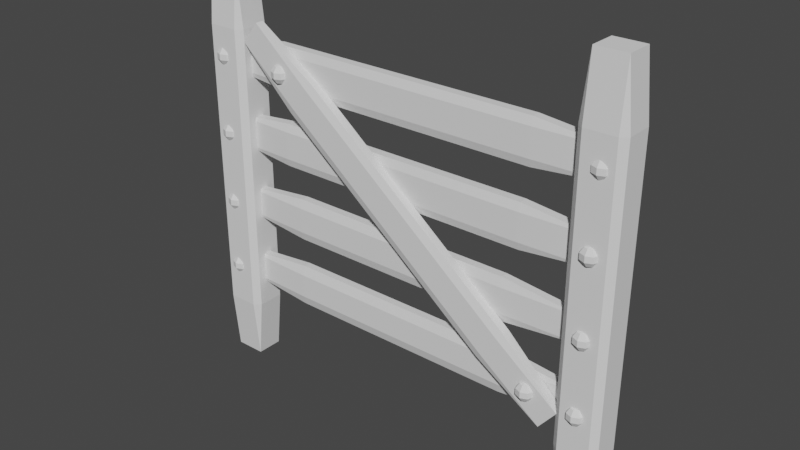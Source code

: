 # Source: Fences2.blend  (saved by Blender 2.91.10; exported with 4.5.12 LTS)
import bpy
from mathutils import Matrix  # noqa: F401  (used for matrix-valued properties, if any)

bpy.ops.wm.read_factory_settings(use_empty=True)
scene = bpy.context.scene
scene.name = 'Scene'

# ---- collections
col_collection = bpy.data.collections.new('Collection'); scene.collection.children.link(col_collection)

# ---- world
world_world = bpy.data.worlds.new('World'); scene.world = world_world
world_world.use_nodes = True; world_world.node_tree.nodes.clear()
_N = world_world.node_tree.nodes; _L = world_world.node_tree.links
n0 = _N.new('ShaderNodeOutputWorld'); n0.name = 'World Output'; n0.location = (300, 300)
n1 = _N.new('ShaderNodeBackground'); n1.name = 'Background'; n1.location = (10, 300)
n1.inputs[0].default_value = (0.05088, 0.05088, 0.05088, 1.0)
_L.new(n1.outputs[0], n0.inputs[0])
n0.is_active_output = True
world_world.color = (0.05088, 0.05088, 0.05088)
world_world.use_sun_shadow = False
world_world.sun_shadow_jitter_overblur = 0.0

# ---- meshes
me_cube_003 = bpy.data.meshes.new('Cube.003')
me_cube_003.from_pydata([(-0.7061, -0.7061, -1.0), (-0.7061, -1.0, -0.7061), (-1.0, -0.7061, -0.7061), (-0.7061, -1.0, 0.7061), (-0.7061, -0.7061, 1.0), (-1.0, -0.7061, 0.7061), (-0.7061, 0.7061, -1.0), (-1.0, 0.7061, -0.7061), (-0.7061, 1.0, -0.7061), (-0.7061, 0.7061, 1.0), (-0.7061, 1.0, 0.7061), (-1.0, 0.7061, 0.7061), (0.7061, -0.7061, -1.0), (1.0, -0.7061, -0.7061), (0.7061, -1.0, -0.7061), (0.7061, -0.7061, 1.0), (0.7061, -1.0, 0.7061), (1.0, -0.7061, 0.7061), (0.7061, 0.7061, -1.0), (0.7061, 1.0, -0.7061), (1.0, 0.7061, -0.7061), (0.7061, 0.7061, 1.0), (1.0, 0.7061, 0.7061), (0.7061, 1.0, 0.7061)], [], [(14, 16, 3, 1), (20, 22, 17, 13), (21, 9, 4, 15), (2, 5, 11, 7), (8, 10, 23, 19), (0, 1, 2), (3, 4, 5), (6, 7, 8), (9, 10, 11), (12, 13, 14), (15, 16, 17), (18, 19, 20), (21, 22, 23), (6, 0, 2, 7), (1, 3, 5, 2), (4, 9, 11, 5), (10, 8, 7, 11), (18, 6, 8, 19), (9, 21, 23, 10), (22, 20, 19, 23), (12, 18, 20, 13), (21, 15, 17, 22), (16, 14, 13, 17), (0, 12, 14, 1), (15, 4, 3, 16), (6, 18, 12, 0)])
_uv = me_cube_003.uv_layers.new(name='UVMap')
_uv.uv.foreach_set('vector', [0.4117, 0.7867, 0.5883, 0.7867, 0.5883, 0.9633, 0.4117, 0.9633, 0.4117, 0.5367, 0.5883, 0.5367, 0.5883, 0.7133, 0.4117, 0.7133, 0.6617, 0.5367, 0.8383, 0.5367, 0.8383, 0.7133, 0.6617, 0.7133, 0.4117, 0.03673, 0.5883, 0.03673, 0.5883, 0.2133, 0.4117, 0.2133, 0.4117, 0.2867, 0.5883, 0.2867, 0.5883, 0.4633, 0.4117, 0.4633, 0.1617, 0.7133, 0.1617, 0.75, 0.125, 0.7133, 0.5883, 0.9633, 0.625, 0.9633, 0.5883, 1.0, 0.1617, 0.5367, 0.125, 0.5367, 0.1617, 0.5, 0.625, 0.2867, 0.625, 0.2867, 0.5883, 0.25, 0.3383, 0.7133, 0.375, 0.7133, 0.3383, 0.75, 0.625, 0.7867, 0.625, 0.7867, 0.5883, 0.75, 0.3383, 0.5367, 0.3383, 0.5, 0.375, 0.5367, 0.625, 0.5367, 0.625, 0.5367, 0.5883, 0.5, 0.1617, 0.5367, 0.1617, 0.7133, 0.125, 0.7133, 0.125, 0.5367, 0.4117, 0.0, 0.5883, 0.0, 0.5883, 0.03673, 0.4117, 0.03673, 0.625, 0.03673, 0.625, 0.2133, 0.5883, 0.2133, 0.5883, 0.03673, 0.5883, 0.2867, 0.4117, 0.2867, 0.4117, 0.2133, 0.5883, 0.2133, 0.3383, 0.5367, 0.1617, 0.5367, 0.1617, 0.5, 0.3383, 0.5, 0.625, 0.2867, 0.625, 0.4633, 0.5883, 0.4633, 0.5883, 0.2867, 0.5883, 0.5367, 0.4117, 0.5367, 0.4117, 0.4633, 0.5883, 0.4633, 0.3383, 0.7133, 0.3383, 0.5367, 0.4117, 0.5367, 0.4117, 0.7133, 0.6617, 0.5367, 0.6617, 0.7133, 0.5883, 0.7133, 0.5883, 0.5367, 0.5883, 0.7867, 0.4117, 0.7867, 0.4117, 0.7133, 0.5883, 0.7133, 0.1617, 0.7133, 0.3383, 0.7133, 0.3383, 0.75, 0.1617, 0.75, 0.625, 0.7867, 0.625, 0.9633, 0.5883, 0.9633, 0.5883, 0.7867, 0.1617, 0.5367, 0.3383, 0.5367, 0.3383, 0.7133, 0.1617, 0.7133])
me_cube_003.use_remesh_fix_poles = True
me_cube_003.use_remesh_preserve_attributes = False
me_cube_003.use_mirror_vertex_groups = False
me_cube_003.update()
me_cube_004 = bpy.data.meshes.new('Cube.004')
me_cube_004.from_pydata([(-0.7061, -0.7061, -1.0), (-0.7061, -1.0, -0.7061), (-1.0, -0.7061, -0.7061), (-0.7061, -1.0, 0.7061), (-0.7061, -0.7061, 1.0), (-1.0, -0.7061, 0.7061), (-0.7061, 0.7061, -1.0), (-1.0, 0.7061, -0.7061), (-0.7061, 1.0, -0.7061), (-0.7061, 0.7061, 1.0), (-0.7061, 1.0, 0.7061), (-1.0, 0.7061, 0.7061), (0.7061, -0.7061, -1.0), (1.0, -0.7061, -0.7061), (0.7061, -1.0, -0.7061), (0.7061, -0.7061, 1.0), (0.7061, -1.0, 0.7061), (1.0, -0.7061, 0.7061), (0.7061, 0.7061, -1.0), (0.7061, 1.0, -0.7061), (1.0, 0.7061, -0.7061), (0.7061, 0.7061, 1.0), (1.0, 0.7061, 0.7061), (0.7061, 1.0, 0.7061)], [], [(14, 16, 3, 1), (20, 22, 17, 13), (21, 9, 4, 15), (2, 5, 11, 7), (8, 10, 23, 19), (0, 1, 2), (3, 4, 5), (6, 7, 8), (9, 10, 11), (12, 13, 14), (15, 16, 17), (18, 19, 20), (21, 22, 23), (6, 0, 2, 7), (1, 3, 5, 2), (4, 9, 11, 5), (10, 8, 7, 11), (18, 6, 8, 19), (9, 21, 23, 10), (22, 20, 19, 23), (12, 18, 20, 13), (21, 15, 17, 22), (16, 14, 13, 17), (0, 12, 14, 1), (15, 4, 3, 16), (6, 18, 12, 0)])
_uv = me_cube_004.uv_layers.new(name='UVMap')
_uv.uv.foreach_set('vector', [0.4117, 0.7867, 0.5883, 0.7867, 0.5883, 0.9633, 0.4117, 0.9633, 0.4117, 0.5367, 0.5883, 0.5367, 0.5883, 0.7133, 0.4117, 0.7133, 0.6617, 0.5367, 0.8383, 0.5367, 0.8383, 0.7133, 0.6617, 0.7133, 0.4117, 0.03673, 0.5883, 0.03673, 0.5883, 0.2133, 0.4117, 0.2133, 0.4117, 0.2867, 0.5883, 0.2867, 0.5883, 0.4633, 0.4117, 0.4633, 0.1617, 0.7133, 0.1617, 0.75, 0.125, 0.7133, 0.5883, 0.9633, 0.625, 0.9633, 0.5883, 1.0, 0.1617, 0.5367, 0.125, 0.5367, 0.1617, 0.5, 0.625, 0.2867, 0.625, 0.2867, 0.5883, 0.25, 0.3383, 0.7133, 0.375, 0.7133, 0.3383, 0.75, 0.625, 0.7867, 0.625, 0.7867, 0.5883, 0.75, 0.3383, 0.5367, 0.3383, 0.5, 0.375, 0.5367, 0.625, 0.5367, 0.625, 0.5367, 0.5883, 0.5, 0.1617, 0.5367, 0.1617, 0.7133, 0.125, 0.7133, 0.125, 0.5367, 0.4117, 0.0, 0.5883, 0.0, 0.5883, 0.03673, 0.4117, 0.03673, 0.625, 0.03673, 0.625, 0.2133, 0.5883, 0.2133, 0.5883, 0.03673, 0.5883, 0.2867, 0.4117, 0.2867, 0.4117, 0.2133, 0.5883, 0.2133, 0.3383, 0.5367, 0.1617, 0.5367, 0.1617, 0.5, 0.3383, 0.5, 0.625, 0.2867, 0.625, 0.4633, 0.5883, 0.4633, 0.5883, 0.2867, 0.5883, 0.5367, 0.4117, 0.5367, 0.4117, 0.4633, 0.5883, 0.4633, 0.3383, 0.7133, 0.3383, 0.5367, 0.4117, 0.5367, 0.4117, 0.7133, 0.6617, 0.5367, 0.6617, 0.7133, 0.5883, 0.7133, 0.5883, 0.5367, 0.5883, 0.7867, 0.4117, 0.7867, 0.4117, 0.7133, 0.5883, 0.7133, 0.1617, 0.7133, 0.3383, 0.7133, 0.3383, 0.75, 0.1617, 0.75, 0.625, 0.7867, 0.625, 0.9633, 0.5883, 0.9633, 0.5883, 0.7867, 0.1617, 0.5367, 0.3383, 0.5367, 0.3383, 0.7133, 0.1617, 0.7133])
me_cube_004.use_remesh_fix_poles = True
me_cube_004.use_remesh_preserve_attributes = False
me_cube_004.use_mirror_vertex_groups = False
me_cube_004.update()
me_cube_005 = bpy.data.meshes.new('Cube.005')
me_cube_005.from_pydata([(-0.635, -0.635, -1.0), (-0.635, -1.0, -0.635), (-1.0, -0.635, -0.635), (-0.635, -1.0, 0.635), (-0.635, -0.635, 1.0), (-1.0, -0.635, 0.635), (-0.635, 0.635, -1.0), (-1.0, 0.635, -0.635), (-0.635, 1.0, -0.635), (-0.635, 0.635, 1.0), (-0.635, 1.0, 0.635), (-1.0, 0.635, 0.635), (0.635, -0.635, -1.0), (1.0, -0.635, -0.635), (0.635, -1.0, -0.635), (0.635, -0.635, 1.0), (0.635, -1.0, 0.635), (1.0, -0.635, 0.635), (0.635, 0.635, -1.0), (0.635, 1.0, -0.635), (1.0, 0.635, -0.635), (0.635, 0.635, 1.0), (1.0, 0.635, 0.635), (0.635, 1.0, 0.635)], [], [(14, 16, 3, 1), (20, 22, 17, 13), (21, 9, 4, 15), (2, 5, 11, 7), (8, 10, 23, 19), (0, 1, 2), (3, 4, 5), (6, 7, 8), (9, 10, 11), (12, 13, 14), (15, 16, 17), (18, 19, 20), (21, 22, 23), (6, 0, 2, 7), (1, 3, 5, 2), (4, 9, 11, 5), (10, 8, 7, 11), (18, 6, 8, 19), (9, 21, 23, 10), (22, 20, 19, 23), (12, 18, 20, 13), (21, 15, 17, 22), (16, 14, 13, 17), (0, 12, 14, 1), (15, 4, 3, 16), (6, 18, 12, 0)])
_uv = me_cube_005.uv_layers.new(name='UVMap')
_uv.uv.foreach_set('vector', [0.4206, 0.7956, 0.5794, 0.7956, 0.5794, 0.9544, 0.4206, 0.9544, 0.4206, 0.5456, 0.5794, 0.5456, 0.5794, 0.7044, 0.4206, 0.7044, 0.6706, 0.5456, 0.8294, 0.5456, 0.8294, 0.7044, 0.6706, 0.7044, 0.4206, 0.04563, 0.5794, 0.04563, 0.5794, 0.2044, 0.4206, 0.2044, 0.4206, 0.2956, 0.5794, 0.2956, 0.5794, 0.4544, 0.4206, 0.4544, 0.1706, 0.7044, 0.1706, 0.75, 0.125, 0.7044, 0.5794, 0.9544, 0.625, 0.9544, 0.5794, 1.0, 0.1706, 0.5456, 0.125, 0.5456, 0.1706, 0.5, 0.625, 0.2956, 0.625, 0.2956, 0.5794, 0.25, 0.3294, 0.7044, 0.375, 0.7044, 0.3294, 0.75, 0.625, 0.7956, 0.625, 0.7956, 0.5794, 0.75, 0.3294, 0.5456, 0.3294, 0.5, 0.375, 0.5456, 0.625, 0.5456, 0.625, 0.5456, 0.5794, 0.5, 0.1706, 0.5456, 0.1706, 0.7044, 0.125, 0.7044, 0.125, 0.5456, 0.4206, 0.0, 0.5794, 0.0, 0.5794, 0.04563, 0.4206, 0.04563, 0.625, 0.04563, 0.625, 0.2044, 0.5794, 0.2044, 0.5794, 0.04563, 0.5794, 0.2956, 0.4206, 0.2956, 0.4206, 0.2044, 0.5794, 0.2044, 0.3294, 0.5456, 0.1706, 0.5456, 0.1706, 0.5, 0.3294, 0.5, 0.625, 0.2956, 0.625, 0.4544, 0.5794, 0.4544, 0.5794, 0.2956, 0.5794, 0.5456, 0.4206, 0.5456, 0.4206, 0.4544, 0.5794, 0.4544, 0.3294, 0.7044, 0.3294, 0.5456, 0.4206, 0.5456, 0.4206, 0.7044, 0.6706, 0.5456, 0.6706, 0.7044, 0.5794, 0.7044, 0.5794, 0.5456, 0.5794, 0.7956, 0.4206, 0.7956, 0.4206, 0.7044, 0.5794, 0.7044, 0.1706, 0.7044, 0.3294, 0.7044, 0.3294, 0.75, 0.1706, 0.75, 0.625, 0.7956, 0.625, 0.9544, 0.5794, 0.9544, 0.5794, 0.7956, 0.1706, 0.5456, 0.3294, 0.5456, 0.3294, 0.7044, 0.1706, 0.7044])
me_cube_005.use_remesh_fix_poles = True
me_cube_005.use_remesh_preserve_attributes = False
me_cube_005.use_mirror_vertex_groups = False
me_cube_005.update()
me_cube_006 = bpy.data.meshes.new('Cube.006')
me_cube_006.from_pydata([(-0.634, -0.634, -1.0), (-0.634, -1.0, -0.634), (-1.0, -0.634, -0.634), (-0.634, -1.0, 0.634), (-0.634, -0.634, 1.0), (-1.0, -0.634, 0.634), (-0.634, 0.634, -1.0), (-1.0, 0.634, -0.634), (-0.634, 1.0, -0.634), (-0.634, 0.634, 1.0), (-0.634, 1.0, 0.634), (-1.0, 0.634, 0.634), (0.634, -0.634, -1.0), (1.0, -0.634, -0.634), (0.634, -1.0, -0.634), (0.634, -0.634, 1.0), (0.634, -1.0, 0.634), (1.0, -0.634, 0.634), (0.634, 0.634, -1.0), (0.634, 1.0, -0.634), (1.0, 0.634, -0.634), (0.634, 0.634, 1.0), (1.0, 0.634, 0.634), (0.634, 1.0, 0.634)], [], [(14, 16, 3, 1), (20, 22, 17, 13), (21, 9, 4, 15), (2, 5, 11, 7), (8, 10, 23, 19), (0, 1, 2), (3, 4, 5), (6, 7, 8), (9, 10, 11), (12, 13, 14), (15, 16, 17), (18, 19, 20), (21, 22, 23), (6, 0, 2, 7), (1, 3, 5, 2), (4, 9, 11, 5), (10, 8, 7, 11), (18, 6, 8, 19), (9, 21, 23, 10), (22, 20, 19, 23), (12, 18, 20, 13), (21, 15, 17, 22), (16, 14, 13, 17), (0, 12, 14, 1), (15, 4, 3, 16), (6, 18, 12, 0)])
_uv = me_cube_006.uv_layers.new(name='UVMap')
_uv.uv.foreach_set('vector', [0.4208, 0.7958, 0.5792, 0.7958, 0.5792, 0.9542, 0.4208, 0.9542, 0.4208, 0.5458, 0.5792, 0.5458, 0.5792, 0.7042, 0.4208, 0.7042, 0.6708, 0.5458, 0.8292, 0.5458, 0.8292, 0.7042, 0.6708, 0.7042, 0.4208, 0.04576, 0.5792, 0.04576, 0.5792, 0.2042, 0.4208, 0.2042, 0.4208, 0.2958, 0.5792, 0.2958, 0.5792, 0.4542, 0.4208, 0.4542, 0.1708, 0.7042, 0.1708, 0.75, 0.125, 0.7042, 0.5792, 0.9542, 0.625, 0.9542, 0.5792, 1.0, 0.1708, 0.5458, 0.125, 0.5458, 0.1708, 0.5, 0.625, 0.2958, 0.625, 0.2958, 0.5792, 0.25, 0.3292, 0.7042, 0.375, 0.7042, 0.3292, 0.75, 0.625, 0.7958, 0.625, 0.7958, 0.5792, 0.75, 0.3292, 0.5458, 0.3292, 0.5, 0.375, 0.5458, 0.625, 0.5458, 0.625, 0.5458, 0.5792, 0.5, 0.1708, 0.5458, 0.1708, 0.7042, 0.125, 0.7042, 0.125, 0.5458, 0.4208, 0.0, 0.5792, 0.0, 0.5792, 0.04576, 0.4208, 0.04576, 0.625, 0.04576, 0.625, 0.2042, 0.5792, 0.2042, 0.5792, 0.04576, 0.5792, 0.2958, 0.4208, 0.2958, 0.4208, 0.2042, 0.5792, 0.2042, 0.3292, 0.5458, 0.1708, 0.5458, 0.1708, 0.5, 0.3292, 0.5, 0.625, 0.2958, 0.625, 0.4542, 0.5792, 0.4542, 0.5792, 0.2958, 0.5792, 0.5458, 0.4208, 0.5458, 0.4208, 0.4542, 0.5792, 0.4542, 0.3292, 0.7042, 0.3292, 0.5458, 0.4208, 0.5458, 0.4208, 0.7042, 0.6708, 0.5458, 0.6708, 0.7042, 0.5792, 0.7042, 0.5792, 0.5458, 0.5792, 0.7958, 0.4208, 0.7958, 0.4208, 0.7042, 0.5792, 0.7042, 0.1708, 0.7042, 0.3292, 0.7042, 0.3292, 0.75, 0.1708, 0.75, 0.625, 0.7958, 0.625, 0.9542, 0.5792, 0.9542, 0.5792, 0.7958, 0.1708, 0.5458, 0.3292, 0.5458, 0.3292, 0.7042, 0.1708, 0.7042])
me_cube_006.use_remesh_fix_poles = True
me_cube_006.use_remesh_preserve_attributes = False
me_cube_006.use_mirror_vertex_groups = False
me_cube_006.update()
me_cube_007 = bpy.data.meshes.new('Cube.007')
me_cube_007.from_pydata([(-0.5874, -0.5874, -1.0), (-0.5874, -1.0, -0.5874), (-1.0, -0.5874, -0.5874), (-0.5874, -1.0, 0.5874), (-0.5874, -0.5874, 1.0), (-1.0, -0.5874, 0.5874), (-0.5874, 0.5874, -1.0), (-1.0, 0.5874, -0.5874), (-0.5874, 1.0, -0.5874), (-0.5874, 0.5874, 1.0), (-0.5874, 1.0, 0.5874), (-1.0, 0.5874, 0.5874), (0.5874, -0.5874, -1.0), (1.0, -0.5874, -0.5874), (0.5874, -1.0, -0.5874), (0.5874, -0.5874, 1.0), (0.5874, -1.0, 0.5874), (1.0, -0.5874, 0.5874), (0.5874, 0.5874, -1.0), (0.5874, 1.0, -0.5874), (1.0, 0.5874, -0.5874), (0.5874, 0.5874, 1.0), (1.0, 0.5874, 0.5874), (0.5874, 1.0, 0.5874)], [], [(14, 16, 3, 1), (20, 22, 17, 13), (21, 9, 4, 15), (2, 5, 11, 7), (8, 10, 23, 19), (0, 1, 2), (3, 4, 5), (6, 7, 8), (9, 10, 11), (12, 13, 14), (15, 16, 17), (18, 19, 20), (21, 22, 23), (6, 0, 2, 7), (1, 3, 5, 2), (4, 9, 11, 5), (10, 8, 7, 11), (18, 6, 8, 19), (9, 21, 23, 10), (22, 20, 19, 23), (12, 18, 20, 13), (21, 15, 17, 22), (16, 14, 13, 17), (0, 12, 14, 1), (15, 4, 3, 16), (6, 18, 12, 0)])
_uv = me_cube_007.uv_layers.new(name='UVMap')
_uv.uv.foreach_set('vector', [0.4266, 0.8016, 0.5734, 0.8016, 0.5734, 0.9484, 0.4266, 0.9484, 0.4266, 0.5516, 0.5734, 0.5516, 0.5734, 0.6984, 0.4266, 0.6984, 0.6766, 0.5516, 0.8234, 0.5516, 0.8234, 0.6984, 0.6766, 0.6984, 0.4266, 0.05158, 0.5734, 0.05158, 0.5734, 0.1984, 0.4266, 0.1984, 0.4266, 0.3016, 0.5734, 0.3016, 0.5734, 0.4484, 0.4266, 0.4484, 0.1766, 0.6984, 0.1766, 0.75, 0.125, 0.6984, 0.5734, 0.9484, 0.625, 0.9484, 0.5734, 1.0, 0.1766, 0.5516, 0.125, 0.5516, 0.1766, 0.5, 0.625, 0.3016, 0.625, 0.3016, 0.5734, 0.25, 0.3234, 0.6984, 0.375, 0.6984, 0.3234, 0.75, 0.625, 0.8016, 0.625, 0.8016, 0.5734, 0.75, 0.3234, 0.5516, 0.3234, 0.5, 0.375, 0.5516, 0.625, 0.5516, 0.625, 0.5516, 0.5734, 0.5, 0.1766, 0.5516, 0.1766, 0.6984, 0.125, 0.6984, 0.125, 0.5516, 0.4266, 0.0, 0.5734, 0.0, 0.5734, 0.05158, 0.4266, 0.05158, 0.625, 0.05158, 0.625, 0.1984, 0.5734, 0.1984, 0.5734, 0.05158, 0.5734, 0.3016, 0.4266, 0.3016, 0.4266, 0.1984, 0.5734, 0.1984, 0.3234, 0.5516, 0.1766, 0.5516, 0.1766, 0.5, 0.3234, 0.5, 0.625, 0.3016, 0.625, 0.4484, 0.5734, 0.4484, 0.5734, 0.3016, 0.5734, 0.5516, 0.4266, 0.5516, 0.4266, 0.4484, 0.5734, 0.4484, 0.3234, 0.6984, 0.3234, 0.5516, 0.4266, 0.5516, 0.4266, 0.6984, 0.6766, 0.5516, 0.6766, 0.6984, 0.5734, 0.6984, 0.5734, 0.5516, 0.5734, 0.8016, 0.4266, 0.8016, 0.4266, 0.6984, 0.5734, 0.6984, 0.1766, 0.6984, 0.3234, 0.6984, 0.3234, 0.75, 0.1766, 0.75, 0.625, 0.8016, 0.625, 0.9484, 0.5734, 0.9484, 0.5734, 0.8016, 0.1766, 0.5516, 0.3234, 0.5516, 0.3234, 0.6984, 0.1766, 0.6984])
me_cube_007.use_remesh_fix_poles = True
me_cube_007.use_remesh_preserve_attributes = False
me_cube_007.use_mirror_vertex_groups = False
me_cube_007.update()
me_cube_008 = bpy.data.meshes.new('Cube.008')
me_cube_008.from_pydata([(-0.5626, -0.5626, -1.0), (-0.5626, -1.0, -0.5626), (-1.0, -0.5626, -0.5626), (-0.5626, -1.0, 0.5626), (-0.5626, -0.5626, 1.0), (-1.0, -0.5626, 0.5626), (-0.5626, 0.5626, -1.0), (-1.0, 0.5626, -0.5626), (-0.5626, 1.0, -0.5626), (-0.5626, 0.5626, 1.0), (-0.5626, 1.0, 0.5626), (-1.0, 0.5626, 0.5626), (0.5626, -0.5626, -1.0), (1.0, -0.5626, -0.5626), (0.5626, -1.0, -0.5626), (0.5626, -0.5626, 1.0), (0.5626, -1.0, 0.5626), (1.0, -0.5626, 0.5626), (0.5626, 0.5626, -1.0), (0.5626, 1.0, -0.5626), (1.0, 0.5626, -0.5626), (0.5626, 0.5626, 1.0), (1.0, 0.5626, 0.5626), (0.5626, 1.0, 0.5626)], [], [(14, 16, 3, 1), (20, 22, 17, 13), (21, 9, 4, 15), (2, 5, 11, 7), (8, 10, 23, 19), (0, 1, 2), (3, 4, 5), (6, 7, 8), (9, 10, 11), (12, 13, 14), (15, 16, 17), (18, 19, 20), (21, 22, 23), (6, 0, 2, 7), (1, 3, 5, 2), (4, 9, 11, 5), (10, 8, 7, 11), (18, 6, 8, 19), (9, 21, 23, 10), (22, 20, 19, 23), (12, 18, 20, 13), (21, 15, 17, 22), (16, 14, 13, 17), (0, 12, 14, 1), (15, 4, 3, 16), (6, 18, 12, 0)])
_uv = me_cube_008.uv_layers.new(name='UVMap')
_uv.uv.foreach_set('vector', [0.4297, 0.8047, 0.5703, 0.8047, 0.5703, 0.9453, 0.4297, 0.9453, 0.4297, 0.5547, 0.5703, 0.5547, 0.5703, 0.6953, 0.4297, 0.6953, 0.6797, 0.5547, 0.8203, 0.5547, 0.8203, 0.6953, 0.6797, 0.6953, 0.4297, 0.05468, 0.5703, 0.05468, 0.5703, 0.1953, 0.4297, 0.1953, 0.4297, 0.3047, 0.5703, 0.3047, 0.5703, 0.4453, 0.4297, 0.4453, 0.1797, 0.6953, 0.1797, 0.75, 0.125, 0.6953, 0.5703, 0.9453, 0.625, 0.9453, 0.5703, 1.0, 0.1797, 0.5547, 0.125, 0.5547, 0.1797, 0.5, 0.625, 0.3047, 0.625, 0.3047, 0.5703, 0.25, 0.3203, 0.6953, 0.375, 0.6953, 0.3203, 0.75, 0.625, 0.8047, 0.625, 0.8047, 0.5703, 0.75, 0.3203, 0.5547, 0.3203, 0.5, 0.375, 0.5547, 0.625, 0.5547, 0.625, 0.5547, 0.5703, 0.5, 0.1797, 0.5547, 0.1797, 0.6953, 0.125, 0.6953, 0.125, 0.5547, 0.4297, 0.0, 0.5703, 0.0, 0.5703, 0.05468, 0.4297, 0.05468, 0.625, 0.05468, 0.625, 0.1953, 0.5703, 0.1953, 0.5703, 0.05468, 0.5703, 0.3047, 0.4297, 0.3047, 0.4297, 0.1953, 0.5703, 0.1953, 0.3203, 0.5547, 0.1797, 0.5547, 0.1797, 0.5, 0.3203, 0.5, 0.625, 0.3047, 0.625, 0.4453, 0.5703, 0.4453, 0.5703, 0.3047, 0.5703, 0.5547, 0.4297, 0.5547, 0.4297, 0.4453, 0.5703, 0.4453, 0.3203, 0.6953, 0.3203, 0.5547, 0.4297, 0.5547, 0.4297, 0.6953, 0.6797, 0.5547, 0.6797, 0.6953, 0.5703, 0.6953, 0.5703, 0.5547, 0.5703, 0.8047, 0.4297, 0.8047, 0.4297, 0.6953, 0.5703, 0.6953, 0.1797, 0.6953, 0.3203, 0.6953, 0.3203, 0.75, 0.1797, 0.75, 0.625, 0.8047, 0.625, 0.9453, 0.5703, 0.9453, 0.5703, 0.8047, 0.1797, 0.5547, 0.3203, 0.5547, 0.3203, 0.6953, 0.1797, 0.6953])
me_cube_008.use_remesh_fix_poles = True
me_cube_008.use_remesh_preserve_attributes = False
me_cube_008.use_mirror_vertex_groups = False
me_cube_008.update()
me_cube_009 = bpy.data.meshes.new('Cube.009')
me_cube_009.from_pydata([(-0.635, -0.635, -1.0), (-0.635, -1.0, -0.635), (-1.0, -0.635, -0.635), (-0.635, -1.0, 0.635), (-0.635, -0.635, 1.0), (-1.0, -0.635, 0.635), (-0.635, 0.635, -1.0), (-1.0, 0.635, -0.635), (-0.635, 1.0, -0.635), (-0.635, 0.635, 1.0), (-0.635, 1.0, 0.635), (-1.0, 0.635, 0.635), (0.635, -0.635, -1.0), (1.0, -0.635, -0.635), (0.635, -1.0, -0.635), (0.635, -0.635, 1.0), (0.635, -1.0, 0.635), (1.0, -0.635, 0.635), (0.635, 0.635, -1.0), (0.635, 1.0, -0.635), (1.0, 0.635, -0.635), (0.635, 0.635, 1.0), (1.0, 0.635, 0.635), (0.635, 1.0, 0.635)], [], [(14, 16, 3, 1), (20, 22, 17, 13), (21, 9, 4, 15), (2, 5, 11, 7), (8, 10, 23, 19), (0, 1, 2), (3, 4, 5), (6, 7, 8), (9, 10, 11), (12, 13, 14), (15, 16, 17), (18, 19, 20), (21, 22, 23), (6, 0, 2, 7), (1, 3, 5, 2), (4, 9, 11, 5), (10, 8, 7, 11), (18, 6, 8, 19), (9, 21, 23, 10), (22, 20, 19, 23), (12, 18, 20, 13), (21, 15, 17, 22), (16, 14, 13, 17), (0, 12, 14, 1), (15, 4, 3, 16), (6, 18, 12, 0)])
_uv = me_cube_009.uv_layers.new(name='UVMap')
_uv.uv.foreach_set('vector', [0.4206, 0.7956, 0.5794, 0.7956, 0.5794, 0.9544, 0.4206, 0.9544, 0.4206, 0.5456, 0.5794, 0.5456, 0.5794, 0.7044, 0.4206, 0.7044, 0.6706, 0.5456, 0.8294, 0.5456, 0.8294, 0.7044, 0.6706, 0.7044, 0.4206, 0.04563, 0.5794, 0.04563, 0.5794, 0.2044, 0.4206, 0.2044, 0.4206, 0.2956, 0.5794, 0.2956, 0.5794, 0.4544, 0.4206, 0.4544, 0.1706, 0.7044, 0.1706, 0.75, 0.125, 0.7044, 0.5794, 0.9544, 0.625, 0.9544, 0.5794, 1.0, 0.1706, 0.5456, 0.125, 0.5456, 0.1706, 0.5, 0.625, 0.2956, 0.625, 0.2956, 0.5794, 0.25, 0.3294, 0.7044, 0.375, 0.7044, 0.3294, 0.75, 0.625, 0.7956, 0.625, 0.7956, 0.5794, 0.75, 0.3294, 0.5456, 0.3294, 0.5, 0.375, 0.5456, 0.625, 0.5456, 0.625, 0.5456, 0.5794, 0.5, 0.1706, 0.5456, 0.1706, 0.7044, 0.125, 0.7044, 0.125, 0.5456, 0.4206, 0.0, 0.5794, 0.0, 0.5794, 0.04563, 0.4206, 0.04563, 0.625, 0.04563, 0.625, 0.2044, 0.5794, 0.2044, 0.5794, 0.04563, 0.5794, 0.2956, 0.4206, 0.2956, 0.4206, 0.2044, 0.5794, 0.2044, 0.3294, 0.5456, 0.1706, 0.5456, 0.1706, 0.5, 0.3294, 0.5, 0.625, 0.2956, 0.625, 0.4544, 0.5794, 0.4544, 0.5794, 0.2956, 0.5794, 0.5456, 0.4206, 0.5456, 0.4206, 0.4544, 0.5794, 0.4544, 0.3294, 0.7044, 0.3294, 0.5456, 0.4206, 0.5456, 0.4206, 0.7044, 0.6706, 0.5456, 0.6706, 0.7044, 0.5794, 0.7044, 0.5794, 0.5456, 0.5794, 0.7956, 0.4206, 0.7956, 0.4206, 0.7044, 0.5794, 0.7044, 0.1706, 0.7044, 0.3294, 0.7044, 0.3294, 0.75, 0.1706, 0.75, 0.625, 0.7956, 0.625, 0.9544, 0.5794, 0.9544, 0.5794, 0.7956, 0.1706, 0.5456, 0.3294, 0.5456, 0.3294, 0.7044, 0.1706, 0.7044])
me_cube_009.use_remesh_fix_poles = True
me_cube_009.use_remesh_preserve_attributes = False
me_cube_009.use_mirror_vertex_groups = False
me_cube_009.update()
me_sphere = bpy.data.meshes.new('Sphere')
me_sphere.from_pydata([(0.0, 0.04114, 0.05663), (0.0, 0.06657, 0.02163), (0.0, 0.06657, -0.02163), (0.0, 0.04114, -0.05663), (0.02909, 0.02909, 0.05663), (0.04707, 0.04707, 0.02163), (0.04707, 0.04707, -0.02163), (0.02909, 0.02909, -0.05663), (0.04114, -5.518e-09, 0.05663), (0.06657, -5.518e-09, 0.02163), (0.06657, -5.518e-09, -0.02163), (0.04114, -5.518e-09, -0.05663), (0.0, -6.12e-09, -0.07), (0.02909, -0.02909, 0.05663), (0.04707, -0.04707, 0.02163), (0.04707, -0.04707, -0.02163), (0.02909, -0.02909, -0.05663), (6.019e-10, -0.04114, 0.05663), (6.019e-10, -0.06657, 0.02163), (6.019e-10, -0.06657, -0.02163), (6.019e-10, -0.04114, -0.05663), (-0.02909, -0.02909, 0.05663), (-0.04707, -0.04707, 0.02163), (-0.04707, -0.04707, -0.02163), (-0.02909, -0.02909, -0.05663), (-6.12e-09, -6.12e-09, 0.07), (-0.04114, -5.518e-09, 0.05663), (-0.06657, -5.518e-09, 0.02163), (-0.06657, -5.518e-09, -0.02163), (-0.04114, -5.518e-09, -0.05663), (-0.02909, 0.02909, 0.05663), (-0.04707, 0.04707, 0.02163), (-0.04707, 0.04707, -0.02163), (-0.02909, 0.02909, -0.05663)], [], [(0, 25, 4), (3, 2, 6, 7), (1, 0, 4, 5), (12, 3, 7), (2, 1, 5, 6), (12, 7, 11), (6, 5, 9, 10), (4, 25, 8), (7, 6, 10, 11), (5, 4, 8, 9), (12, 11, 16), (10, 9, 14, 15), (8, 25, 13), (11, 10, 15, 16), (9, 8, 13, 14), (12, 16, 20), (15, 14, 18, 19), (13, 25, 17), (16, 15, 19, 20), (14, 13, 17, 18), (12, 20, 24), (19, 18, 22, 23), (17, 25, 21), (20, 19, 23, 24), (18, 17, 21, 22), (12, 24, 29), (23, 22, 27, 28), (21, 25, 26), (24, 23, 28, 29), (22, 21, 26, 27), (12, 29, 33), (28, 27, 31, 32), (26, 25, 30), (29, 28, 32, 33), (27, 26, 30, 31), (12, 33, 3), (32, 31, 1, 2), (30, 25, 0), (33, 32, 2, 3), (31, 30, 0, 1)])
_uv = me_sphere.uv_layers.new(name='UVMap')
_uv.uv.foreach_set('vector', [0.75, 0.8, 0.6875, 1.0, 0.625, 0.8, 0.75, 0.2, 0.75, 0.4, 0.625, 0.4, 0.625, 0.2, 0.75, 0.6, 0.75, 0.8, 0.625, 0.8, 0.625, 0.6, 0.6875, 0.0, 0.75, 0.2, 0.625, 0.2, 0.75, 0.4, 0.75, 0.6, 0.625, 0.6, 0.625, 0.4, 0.5625, 0.0, 0.625, 0.2, 0.5, 0.2, 0.625, 0.4, 0.625, 0.6, 0.5, 0.6, 0.5, 0.4, 0.625, 0.8, 0.5625, 1.0, 0.5, 0.8, 0.625, 0.2, 0.625, 0.4, 0.5, 0.4, 0.5, 0.2, 0.625, 0.6, 0.625, 0.8, 0.5, 0.8, 0.5, 0.6, 0.4375, 0.0, 0.5, 0.2, 0.375, 0.2, 0.5, 0.4, 0.5, 0.6, 0.375, 0.6, 0.375, 0.4, 0.5, 0.8, 0.4375, 1.0, 0.375, 0.8, 0.5, 0.2, 0.5, 0.4, 0.375, 0.4, 0.375, 0.2, 0.5, 0.6, 0.5, 0.8, 0.375, 0.8, 0.375, 0.6, 0.3125, 0.0, 0.375, 0.2, 0.25, 0.2, 0.375, 0.4, 0.375, 0.6, 0.25, 0.6, 0.25, 0.4, 0.375, 0.8, 0.3125, 1.0, 0.25, 0.8, 0.375, 0.2, 0.375, 0.4, 0.25, 0.4, 0.25, 0.2, 0.375, 0.6, 0.375, 0.8, 0.25, 0.8, 0.25, 0.6, 0.1875, 0.0, 0.25, 0.2, 0.125, 0.2, 0.25, 0.4, 0.25, 0.6, 0.125, 0.6, 0.125, 0.4, 0.25, 0.8, 0.1875, 1.0, 0.125, 0.8, 0.25, 0.2, 0.25, 0.4, 0.125, 0.4, 0.125, 0.2, 0.25, 0.6, 0.25, 0.8, 0.125, 0.8, 0.125, 0.6, 0.0625, 0.0, 0.125, 0.2, 0.0, 0.2, 0.125, 0.4, 0.125, 0.6, 0.0, 0.6, 0.0, 0.4, 0.125, 0.8, 0.0625, 1.0, 0.0, 0.8, 0.125, 0.2, 0.125, 0.4, 0.0, 0.4, 0.0, 0.2, 0.125, 0.6, 0.125, 0.8, 0.0, 0.8, 0.0, 0.6, 0.9375, 0.0, 1.0, 0.2, 0.875, 0.2, 1.0, 0.4, 1.0, 0.6, 0.875, 0.6, 0.875, 0.4, 1.0, 0.8, 0.9375, 1.0, 0.875, 0.8, 1.0, 0.2, 1.0, 0.4, 0.875, 0.4, 0.875, 0.2, 1.0, 0.6, 1.0, 0.8, 0.875, 0.8, 0.875, 0.6, 0.8125, 0.0, 0.875, 0.2, 0.75, 0.2, 0.875, 0.4, 0.875, 0.6, 0.75, 0.6, 0.75, 0.4, 0.875, 0.8, 0.8125, 1.0, 0.75, 0.8, 0.875, 0.2, 0.875, 0.4, 0.75, 0.4, 0.75, 0.2, 0.875, 0.6, 0.875, 0.8, 0.75, 0.8, 0.75, 0.6])
me_sphere.use_remesh_fix_poles = True
me_sphere.use_remesh_preserve_attributes = False
me_sphere.use_mirror_vertex_groups = False
me_sphere.update()
me_sphere_001 = bpy.data.meshes.new('Sphere.001')
me_sphere_001.from_pydata([(0.0, 0.04114, 0.05663), (0.0, 0.06657, 0.02163), (0.0, 0.06657, -0.02163), (0.0, 0.04114, -0.05663), (0.02909, 0.02909, 0.05663), (0.04707, 0.04707, 0.02163), (0.04707, 0.04707, -0.02163), (0.02909, 0.02909, -0.05663), (0.04114, -5.518e-09, 0.05663), (0.06657, -5.518e-09, 0.02163), (0.06657, -5.518e-09, -0.02163), (0.04114, -5.518e-09, -0.05663), (0.0, -6.12e-09, -0.07), (0.02909, -0.02909, 0.05663), (0.04707, -0.04707, 0.02163), (0.04707, -0.04707, -0.02163), (0.02909, -0.02909, -0.05663), (6.019e-10, -0.04114, 0.05663), (6.019e-10, -0.06657, 0.02163), (6.019e-10, -0.06657, -0.02163), (6.019e-10, -0.04114, -0.05663), (-0.02909, -0.02909, 0.05663), (-0.04707, -0.04707, 0.02163), (-0.04707, -0.04707, -0.02163), (-0.02909, -0.02909, -0.05663), (-6.12e-09, -6.12e-09, 0.07), (-0.04114, -5.518e-09, 0.05663), (-0.06657, -5.518e-09, 0.02163), (-0.06657, -5.518e-09, -0.02163), (-0.04114, -5.518e-09, -0.05663), (-0.02909, 0.02909, 0.05663), (-0.04707, 0.04707, 0.02163), (-0.04707, 0.04707, -0.02163), (-0.02909, 0.02909, -0.05663)], [], [(0, 25, 4), (3, 2, 6, 7), (1, 0, 4, 5), (12, 3, 7), (2, 1, 5, 6), (12, 7, 11), (6, 5, 9, 10), (4, 25, 8), (7, 6, 10, 11), (5, 4, 8, 9), (12, 11, 16), (10, 9, 14, 15), (8, 25, 13), (11, 10, 15, 16), (9, 8, 13, 14), (12, 16, 20), (15, 14, 18, 19), (13, 25, 17), (16, 15, 19, 20), (14, 13, 17, 18), (12, 20, 24), (19, 18, 22, 23), (17, 25, 21), (20, 19, 23, 24), (18, 17, 21, 22), (12, 24, 29), (23, 22, 27, 28), (21, 25, 26), (24, 23, 28, 29), (22, 21, 26, 27), (12, 29, 33), (28, 27, 31, 32), (26, 25, 30), (29, 28, 32, 33), (27, 26, 30, 31), (12, 33, 3), (32, 31, 1, 2), (30, 25, 0), (33, 32, 2, 3), (31, 30, 0, 1)])
_uv = me_sphere_001.uv_layers.new(name='UVMap')
_uv.uv.foreach_set('vector', [0.75, 0.8, 0.6875, 1.0, 0.625, 0.8, 0.75, 0.2, 0.75, 0.4, 0.625, 0.4, 0.625, 0.2, 0.75, 0.6, 0.75, 0.8, 0.625, 0.8, 0.625, 0.6, 0.6875, 0.0, 0.75, 0.2, 0.625, 0.2, 0.75, 0.4, 0.75, 0.6, 0.625, 0.6, 0.625, 0.4, 0.5625, 0.0, 0.625, 0.2, 0.5, 0.2, 0.625, 0.4, 0.625, 0.6, 0.5, 0.6, 0.5, 0.4, 0.625, 0.8, 0.5625, 1.0, 0.5, 0.8, 0.625, 0.2, 0.625, 0.4, 0.5, 0.4, 0.5, 0.2, 0.625, 0.6, 0.625, 0.8, 0.5, 0.8, 0.5, 0.6, 0.4375, 0.0, 0.5, 0.2, 0.375, 0.2, 0.5, 0.4, 0.5, 0.6, 0.375, 0.6, 0.375, 0.4, 0.5, 0.8, 0.4375, 1.0, 0.375, 0.8, 0.5, 0.2, 0.5, 0.4, 0.375, 0.4, 0.375, 0.2, 0.5, 0.6, 0.5, 0.8, 0.375, 0.8, 0.375, 0.6, 0.3125, 0.0, 0.375, 0.2, 0.25, 0.2, 0.375, 0.4, 0.375, 0.6, 0.25, 0.6, 0.25, 0.4, 0.375, 0.8, 0.3125, 1.0, 0.25, 0.8, 0.375, 0.2, 0.375, 0.4, 0.25, 0.4, 0.25, 0.2, 0.375, 0.6, 0.375, 0.8, 0.25, 0.8, 0.25, 0.6, 0.1875, 0.0, 0.25, 0.2, 0.125, 0.2, 0.25, 0.4, 0.25, 0.6, 0.125, 0.6, 0.125, 0.4, 0.25, 0.8, 0.1875, 1.0, 0.125, 0.8, 0.25, 0.2, 0.25, 0.4, 0.125, 0.4, 0.125, 0.2, 0.25, 0.6, 0.25, 0.8, 0.125, 0.8, 0.125, 0.6, 0.0625, 0.0, 0.125, 0.2, 0.0, 0.2, 0.125, 0.4, 0.125, 0.6, 0.0, 0.6, 0.0, 0.4, 0.125, 0.8, 0.0625, 1.0, 0.0, 0.8, 0.125, 0.2, 0.125, 0.4, 0.0, 0.4, 0.0, 0.2, 0.125, 0.6, 0.125, 0.8, 0.0, 0.8, 0.0, 0.6, 0.9375, 0.0, 1.0, 0.2, 0.875, 0.2, 1.0, 0.4, 1.0, 0.6, 0.875, 0.6, 0.875, 0.4, 1.0, 0.8, 0.9375, 1.0, 0.875, 0.8, 1.0, 0.2, 1.0, 0.4, 0.875, 0.4, 0.875, 0.2, 1.0, 0.6, 1.0, 0.8, 0.875, 0.8, 0.875, 0.6, 0.8125, 0.0, 0.875, 0.2, 0.75, 0.2, 0.875, 0.4, 0.875, 0.6, 0.75, 0.6, 0.75, 0.4, 0.875, 0.8, 0.8125, 1.0, 0.75, 0.8, 0.875, 0.2, 0.875, 0.4, 0.75, 0.4, 0.75, 0.2, 0.875, 0.6, 0.875, 0.8, 0.75, 0.8, 0.75, 0.6])
me_sphere_001.use_remesh_fix_poles = True
me_sphere_001.use_remesh_preserve_attributes = False
me_sphere_001.use_mirror_vertex_groups = False
me_sphere_001.update()
me_sphere_002 = bpy.data.meshes.new('Sphere.002')
me_sphere_002.from_pydata([(0.0, 0.04114, 0.05663), (0.0, 0.06657, 0.02163), (0.0, 0.06657, -0.02163), (0.0, 0.04114, -0.05663), (0.02909, 0.02909, 0.05663), (0.04707, 0.04707, 0.02163), (0.04707, 0.04707, -0.02163), (0.02909, 0.02909, -0.05663), (0.04114, -5.518e-09, 0.05663), (0.06657, -5.518e-09, 0.02163), (0.06657, -5.518e-09, -0.02163), (0.04114, -5.518e-09, -0.05663), (0.0, -6.12e-09, -0.07), (0.02909, -0.02909, 0.05663), (0.04707, -0.04707, 0.02163), (0.04707, -0.04707, -0.02163), (0.02909, -0.02909, -0.05663), (6.019e-10, -0.04114, 0.05663), (6.019e-10, -0.06657, 0.02163), (6.019e-10, -0.06657, -0.02163), (6.019e-10, -0.04114, -0.05663), (-0.02909, -0.02909, 0.05663), (-0.04707, -0.04707, 0.02163), (-0.04707, -0.04707, -0.02163), (-0.02909, -0.02909, -0.05663), (-6.12e-09, -6.12e-09, 0.07), (-0.04114, -5.518e-09, 0.05663), (-0.06657, -5.518e-09, 0.02163), (-0.06657, -5.518e-09, -0.02163), (-0.04114, -5.518e-09, -0.05663), (-0.02909, 0.02909, 0.05663), (-0.04707, 0.04707, 0.02163), (-0.04707, 0.04707, -0.02163), (-0.02909, 0.02909, -0.05663)], [], [(0, 25, 4), (3, 2, 6, 7), (1, 0, 4, 5), (12, 3, 7), (2, 1, 5, 6), (12, 7, 11), (6, 5, 9, 10), (4, 25, 8), (7, 6, 10, 11), (5, 4, 8, 9), (12, 11, 16), (10, 9, 14, 15), (8, 25, 13), (11, 10, 15, 16), (9, 8, 13, 14), (12, 16, 20), (15, 14, 18, 19), (13, 25, 17), (16, 15, 19, 20), (14, 13, 17, 18), (12, 20, 24), (19, 18, 22, 23), (17, 25, 21), (20, 19, 23, 24), (18, 17, 21, 22), (12, 24, 29), (23, 22, 27, 28), (21, 25, 26), (24, 23, 28, 29), (22, 21, 26, 27), (12, 29, 33), (28, 27, 31, 32), (26, 25, 30), (29, 28, 32, 33), (27, 26, 30, 31), (12, 33, 3), (32, 31, 1, 2), (30, 25, 0), (33, 32, 2, 3), (31, 30, 0, 1)])
_uv = me_sphere_002.uv_layers.new(name='UVMap')
_uv.uv.foreach_set('vector', [0.75, 0.8, 0.6875, 1.0, 0.625, 0.8, 0.75, 0.2, 0.75, 0.4, 0.625, 0.4, 0.625, 0.2, 0.75, 0.6, 0.75, 0.8, 0.625, 0.8, 0.625, 0.6, 0.6875, 0.0, 0.75, 0.2, 0.625, 0.2, 0.75, 0.4, 0.75, 0.6, 0.625, 0.6, 0.625, 0.4, 0.5625, 0.0, 0.625, 0.2, 0.5, 0.2, 0.625, 0.4, 0.625, 0.6, 0.5, 0.6, 0.5, 0.4, 0.625, 0.8, 0.5625, 1.0, 0.5, 0.8, 0.625, 0.2, 0.625, 0.4, 0.5, 0.4, 0.5, 0.2, 0.625, 0.6, 0.625, 0.8, 0.5, 0.8, 0.5, 0.6, 0.4375, 0.0, 0.5, 0.2, 0.375, 0.2, 0.5, 0.4, 0.5, 0.6, 0.375, 0.6, 0.375, 0.4, 0.5, 0.8, 0.4375, 1.0, 0.375, 0.8, 0.5, 0.2, 0.5, 0.4, 0.375, 0.4, 0.375, 0.2, 0.5, 0.6, 0.5, 0.8, 0.375, 0.8, 0.375, 0.6, 0.3125, 0.0, 0.375, 0.2, 0.25, 0.2, 0.375, 0.4, 0.375, 0.6, 0.25, 0.6, 0.25, 0.4, 0.375, 0.8, 0.3125, 1.0, 0.25, 0.8, 0.375, 0.2, 0.375, 0.4, 0.25, 0.4, 0.25, 0.2, 0.375, 0.6, 0.375, 0.8, 0.25, 0.8, 0.25, 0.6, 0.1875, 0.0, 0.25, 0.2, 0.125, 0.2, 0.25, 0.4, 0.25, 0.6, 0.125, 0.6, 0.125, 0.4, 0.25, 0.8, 0.1875, 1.0, 0.125, 0.8, 0.25, 0.2, 0.25, 0.4, 0.125, 0.4, 0.125, 0.2, 0.25, 0.6, 0.25, 0.8, 0.125, 0.8, 0.125, 0.6, 0.0625, 0.0, 0.125, 0.2, 0.0, 0.2, 0.125, 0.4, 0.125, 0.6, 0.0, 0.6, 0.0, 0.4, 0.125, 0.8, 0.0625, 1.0, 0.0, 0.8, 0.125, 0.2, 0.125, 0.4, 0.0, 0.4, 0.0, 0.2, 0.125, 0.6, 0.125, 0.8, 0.0, 0.8, 0.0, 0.6, 0.9375, 0.0, 1.0, 0.2, 0.875, 0.2, 1.0, 0.4, 1.0, 0.6, 0.875, 0.6, 0.875, 0.4, 1.0, 0.8, 0.9375, 1.0, 0.875, 0.8, 1.0, 0.2, 1.0, 0.4, 0.875, 0.4, 0.875, 0.2, 1.0, 0.6, 1.0, 0.8, 0.875, 0.8, 0.875, 0.6, 0.8125, 0.0, 0.875, 0.2, 0.75, 0.2, 0.875, 0.4, 0.875, 0.6, 0.75, 0.6, 0.75, 0.4, 0.875, 0.8, 0.8125, 1.0, 0.75, 0.8, 0.875, 0.2, 0.875, 0.4, 0.75, 0.4, 0.75, 0.2, 0.875, 0.6, 0.875, 0.8, 0.75, 0.8, 0.75, 0.6])
me_sphere_002.use_remesh_fix_poles = True
me_sphere_002.use_remesh_preserve_attributes = False
me_sphere_002.use_mirror_vertex_groups = False
me_sphere_002.update()
me_sphere_003 = bpy.data.meshes.new('Sphere.003')
me_sphere_003.from_pydata([(0.0, 0.04114, 0.05663), (0.0, 0.06657, 0.02163), (0.0, 0.06657, -0.02163), (0.0, 0.04114, -0.05663), (0.02909, 0.02909, 0.05663), (0.04707, 0.04707, 0.02163), (0.04707, 0.04707, -0.02163), (0.02909, 0.02909, -0.05663), (0.04114, -5.518e-09, 0.05663), (0.06657, -5.518e-09, 0.02163), (0.06657, -5.518e-09, -0.02163), (0.04114, -5.518e-09, -0.05663), (0.0, -6.12e-09, -0.07), (0.02909, -0.02909, 0.05663), (0.04707, -0.04707, 0.02163), (0.04707, -0.04707, -0.02163), (0.02909, -0.02909, -0.05663), (6.019e-10, -0.04114, 0.05663), (6.019e-10, -0.06657, 0.02163), (6.019e-10, -0.06657, -0.02163), (6.019e-10, -0.04114, -0.05663), (-0.02909, -0.02909, 0.05663), (-0.04707, -0.04707, 0.02163), (-0.04707, -0.04707, -0.02163), (-0.02909, -0.02909, -0.05663), (-6.12e-09, -6.12e-09, 0.07), (-0.04114, -5.518e-09, 0.05663), (-0.06657, -5.518e-09, 0.02163), (-0.06657, -5.518e-09, -0.02163), (-0.04114, -5.518e-09, -0.05663), (-0.02909, 0.02909, 0.05663), (-0.04707, 0.04707, 0.02163), (-0.04707, 0.04707, -0.02163), (-0.02909, 0.02909, -0.05663)], [], [(0, 25, 4), (3, 2, 6, 7), (1, 0, 4, 5), (12, 3, 7), (2, 1, 5, 6), (12, 7, 11), (6, 5, 9, 10), (4, 25, 8), (7, 6, 10, 11), (5, 4, 8, 9), (12, 11, 16), (10, 9, 14, 15), (8, 25, 13), (11, 10, 15, 16), (9, 8, 13, 14), (12, 16, 20), (15, 14, 18, 19), (13, 25, 17), (16, 15, 19, 20), (14, 13, 17, 18), (12, 20, 24), (19, 18, 22, 23), (17, 25, 21), (20, 19, 23, 24), (18, 17, 21, 22), (12, 24, 29), (23, 22, 27, 28), (21, 25, 26), (24, 23, 28, 29), (22, 21, 26, 27), (12, 29, 33), (28, 27, 31, 32), (26, 25, 30), (29, 28, 32, 33), (27, 26, 30, 31), (12, 33, 3), (32, 31, 1, 2), (30, 25, 0), (33, 32, 2, 3), (31, 30, 0, 1)])
_uv = me_sphere_003.uv_layers.new(name='UVMap')
_uv.uv.foreach_set('vector', [0.75, 0.8, 0.6875, 1.0, 0.625, 0.8, 0.75, 0.2, 0.75, 0.4, 0.625, 0.4, 0.625, 0.2, 0.75, 0.6, 0.75, 0.8, 0.625, 0.8, 0.625, 0.6, 0.6875, 0.0, 0.75, 0.2, 0.625, 0.2, 0.75, 0.4, 0.75, 0.6, 0.625, 0.6, 0.625, 0.4, 0.5625, 0.0, 0.625, 0.2, 0.5, 0.2, 0.625, 0.4, 0.625, 0.6, 0.5, 0.6, 0.5, 0.4, 0.625, 0.8, 0.5625, 1.0, 0.5, 0.8, 0.625, 0.2, 0.625, 0.4, 0.5, 0.4, 0.5, 0.2, 0.625, 0.6, 0.625, 0.8, 0.5, 0.8, 0.5, 0.6, 0.4375, 0.0, 0.5, 0.2, 0.375, 0.2, 0.5, 0.4, 0.5, 0.6, 0.375, 0.6, 0.375, 0.4, 0.5, 0.8, 0.4375, 1.0, 0.375, 0.8, 0.5, 0.2, 0.5, 0.4, 0.375, 0.4, 0.375, 0.2, 0.5, 0.6, 0.5, 0.8, 0.375, 0.8, 0.375, 0.6, 0.3125, 0.0, 0.375, 0.2, 0.25, 0.2, 0.375, 0.4, 0.375, 0.6, 0.25, 0.6, 0.25, 0.4, 0.375, 0.8, 0.3125, 1.0, 0.25, 0.8, 0.375, 0.2, 0.375, 0.4, 0.25, 0.4, 0.25, 0.2, 0.375, 0.6, 0.375, 0.8, 0.25, 0.8, 0.25, 0.6, 0.1875, 0.0, 0.25, 0.2, 0.125, 0.2, 0.25, 0.4, 0.25, 0.6, 0.125, 0.6, 0.125, 0.4, 0.25, 0.8, 0.1875, 1.0, 0.125, 0.8, 0.25, 0.2, 0.25, 0.4, 0.125, 0.4, 0.125, 0.2, 0.25, 0.6, 0.25, 0.8, 0.125, 0.8, 0.125, 0.6, 0.0625, 0.0, 0.125, 0.2, 0.0, 0.2, 0.125, 0.4, 0.125, 0.6, 0.0, 0.6, 0.0, 0.4, 0.125, 0.8, 0.0625, 1.0, 0.0, 0.8, 0.125, 0.2, 0.125, 0.4, 0.0, 0.4, 0.0, 0.2, 0.125, 0.6, 0.125, 0.8, 0.0, 0.8, 0.0, 0.6, 0.9375, 0.0, 1.0, 0.2, 0.875, 0.2, 1.0, 0.4, 1.0, 0.6, 0.875, 0.6, 0.875, 0.4, 1.0, 0.8, 0.9375, 1.0, 0.875, 0.8, 1.0, 0.2, 1.0, 0.4, 0.875, 0.4, 0.875, 0.2, 1.0, 0.6, 1.0, 0.8, 0.875, 0.8, 0.875, 0.6, 0.8125, 0.0, 0.875, 0.2, 0.75, 0.2, 0.875, 0.4, 0.875, 0.6, 0.75, 0.6, 0.75, 0.4, 0.875, 0.8, 0.8125, 1.0, 0.75, 0.8, 0.875, 0.2, 0.875, 0.4, 0.75, 0.4, 0.75, 0.2, 0.875, 0.6, 0.875, 0.8, 0.75, 0.8, 0.75, 0.6])
me_sphere_003.use_remesh_fix_poles = True
me_sphere_003.use_remesh_preserve_attributes = False
me_sphere_003.use_mirror_vertex_groups = False
me_sphere_003.update()
me_sphere_004 = bpy.data.meshes.new('Sphere.004')
me_sphere_004.from_pydata([(0.0, 0.04114, 0.05663), (0.0, 0.06657, 0.02163), (0.0, 0.06657, -0.02163), (0.0, 0.04114, -0.05663), (0.02909, 0.02909, 0.05663), (0.04707, 0.04707, 0.02163), (0.04707, 0.04707, -0.02163), (0.02909, 0.02909, -0.05663), (0.04114, -5.518e-09, 0.05663), (0.06657, -5.518e-09, 0.02163), (0.06657, -5.518e-09, -0.02163), (0.04114, -5.518e-09, -0.05663), (0.0, -6.12e-09, -0.07), (0.02909, -0.02909, 0.05663), (0.04707, -0.04707, 0.02163), (0.04707, -0.04707, -0.02163), (0.02909, -0.02909, -0.05663), (6.019e-10, -0.04114, 0.05663), (6.019e-10, -0.06657, 0.02163), (6.019e-10, -0.06657, -0.02163), (6.019e-10, -0.04114, -0.05663), (-0.02909, -0.02909, 0.05663), (-0.04707, -0.04707, 0.02163), (-0.04707, -0.04707, -0.02163), (-0.02909, -0.02909, -0.05663), (-6.12e-09, -6.12e-09, 0.07), (-0.04114, -5.518e-09, 0.05663), (-0.06657, -5.518e-09, 0.02163), (-0.06657, -5.518e-09, -0.02163), (-0.04114, -5.518e-09, -0.05663), (-0.02909, 0.02909, 0.05663), (-0.04707, 0.04707, 0.02163), (-0.04707, 0.04707, -0.02163), (-0.02909, 0.02909, -0.05663)], [], [(0, 25, 4), (3, 2, 6, 7), (1, 0, 4, 5), (12, 3, 7), (2, 1, 5, 6), (12, 7, 11), (6, 5, 9, 10), (4, 25, 8), (7, 6, 10, 11), (5, 4, 8, 9), (12, 11, 16), (10, 9, 14, 15), (8, 25, 13), (11, 10, 15, 16), (9, 8, 13, 14), (12, 16, 20), (15, 14, 18, 19), (13, 25, 17), (16, 15, 19, 20), (14, 13, 17, 18), (12, 20, 24), (19, 18, 22, 23), (17, 25, 21), (20, 19, 23, 24), (18, 17, 21, 22), (12, 24, 29), (23, 22, 27, 28), (21, 25, 26), (24, 23, 28, 29), (22, 21, 26, 27), (12, 29, 33), (28, 27, 31, 32), (26, 25, 30), (29, 28, 32, 33), (27, 26, 30, 31), (12, 33, 3), (32, 31, 1, 2), (30, 25, 0), (33, 32, 2, 3), (31, 30, 0, 1)])
_uv = me_sphere_004.uv_layers.new(name='UVMap')
_uv.uv.foreach_set('vector', [0.75, 0.8, 0.6875, 1.0, 0.625, 0.8, 0.75, 0.2, 0.75, 0.4, 0.625, 0.4, 0.625, 0.2, 0.75, 0.6, 0.75, 0.8, 0.625, 0.8, 0.625, 0.6, 0.6875, 0.0, 0.75, 0.2, 0.625, 0.2, 0.75, 0.4, 0.75, 0.6, 0.625, 0.6, 0.625, 0.4, 0.5625, 0.0, 0.625, 0.2, 0.5, 0.2, 0.625, 0.4, 0.625, 0.6, 0.5, 0.6, 0.5, 0.4, 0.625, 0.8, 0.5625, 1.0, 0.5, 0.8, 0.625, 0.2, 0.625, 0.4, 0.5, 0.4, 0.5, 0.2, 0.625, 0.6, 0.625, 0.8, 0.5, 0.8, 0.5, 0.6, 0.4375, 0.0, 0.5, 0.2, 0.375, 0.2, 0.5, 0.4, 0.5, 0.6, 0.375, 0.6, 0.375, 0.4, 0.5, 0.8, 0.4375, 1.0, 0.375, 0.8, 0.5, 0.2, 0.5, 0.4, 0.375, 0.4, 0.375, 0.2, 0.5, 0.6, 0.5, 0.8, 0.375, 0.8, 0.375, 0.6, 0.3125, 0.0, 0.375, 0.2, 0.25, 0.2, 0.375, 0.4, 0.375, 0.6, 0.25, 0.6, 0.25, 0.4, 0.375, 0.8, 0.3125, 1.0, 0.25, 0.8, 0.375, 0.2, 0.375, 0.4, 0.25, 0.4, 0.25, 0.2, 0.375, 0.6, 0.375, 0.8, 0.25, 0.8, 0.25, 0.6, 0.1875, 0.0, 0.25, 0.2, 0.125, 0.2, 0.25, 0.4, 0.25, 0.6, 0.125, 0.6, 0.125, 0.4, 0.25, 0.8, 0.1875, 1.0, 0.125, 0.8, 0.25, 0.2, 0.25, 0.4, 0.125, 0.4, 0.125, 0.2, 0.25, 0.6, 0.25, 0.8, 0.125, 0.8, 0.125, 0.6, 0.0625, 0.0, 0.125, 0.2, 0.0, 0.2, 0.125, 0.4, 0.125, 0.6, 0.0, 0.6, 0.0, 0.4, 0.125, 0.8, 0.0625, 1.0, 0.0, 0.8, 0.125, 0.2, 0.125, 0.4, 0.0, 0.4, 0.0, 0.2, 0.125, 0.6, 0.125, 0.8, 0.0, 0.8, 0.0, 0.6, 0.9375, 0.0, 1.0, 0.2, 0.875, 0.2, 1.0, 0.4, 1.0, 0.6, 0.875, 0.6, 0.875, 0.4, 1.0, 0.8, 0.9375, 1.0, 0.875, 0.8, 1.0, 0.2, 1.0, 0.4, 0.875, 0.4, 0.875, 0.2, 1.0, 0.6, 1.0, 0.8, 0.875, 0.8, 0.875, 0.6, 0.8125, 0.0, 0.875, 0.2, 0.75, 0.2, 0.875, 0.4, 0.875, 0.6, 0.75, 0.6, 0.75, 0.4, 0.875, 0.8, 0.8125, 1.0, 0.75, 0.8, 0.875, 0.2, 0.875, 0.4, 0.75, 0.4, 0.75, 0.2, 0.875, 0.6, 0.875, 0.8, 0.75, 0.8, 0.75, 0.6])
me_sphere_004.use_remesh_fix_poles = True
me_sphere_004.use_remesh_preserve_attributes = False
me_sphere_004.use_mirror_vertex_groups = False
me_sphere_004.update()
me_sphere_005 = bpy.data.meshes.new('Sphere.005')
me_sphere_005.from_pydata([(0.0, 0.04114, 0.05663), (0.0, 0.06657, 0.02163), (0.0, 0.06657, -0.02163), (0.0, 0.04114, -0.05663), (0.02909, 0.02909, 0.05663), (0.04707, 0.04707, 0.02163), (0.04707, 0.04707, -0.02163), (0.02909, 0.02909, -0.05663), (0.04114, -5.518e-09, 0.05663), (0.06657, -5.518e-09, 0.02163), (0.06657, -5.518e-09, -0.02163), (0.04114, -5.518e-09, -0.05663), (0.0, -6.12e-09, -0.07), (0.02909, -0.02909, 0.05663), (0.04707, -0.04707, 0.02163), (0.04707, -0.04707, -0.02163), (0.02909, -0.02909, -0.05663), (6.019e-10, -0.04114, 0.05663), (6.019e-10, -0.06657, 0.02163), (6.019e-10, -0.06657, -0.02163), (6.019e-10, -0.04114, -0.05663), (-0.02909, -0.02909, 0.05663), (-0.04707, -0.04707, 0.02163), (-0.04707, -0.04707, -0.02163), (-0.02909, -0.02909, -0.05663), (-6.12e-09, -6.12e-09, 0.07), (-0.04114, -5.518e-09, 0.05663), (-0.06657, -5.518e-09, 0.02163), (-0.06657, -5.518e-09, -0.02163), (-0.04114, -5.518e-09, -0.05663), (-0.02909, 0.02909, 0.05663), (-0.04707, 0.04707, 0.02163), (-0.04707, 0.04707, -0.02163), (-0.02909, 0.02909, -0.05663)], [], [(0, 25, 4), (3, 2, 6, 7), (1, 0, 4, 5), (12, 3, 7), (2, 1, 5, 6), (12, 7, 11), (6, 5, 9, 10), (4, 25, 8), (7, 6, 10, 11), (5, 4, 8, 9), (12, 11, 16), (10, 9, 14, 15), (8, 25, 13), (11, 10, 15, 16), (9, 8, 13, 14), (12, 16, 20), (15, 14, 18, 19), (13, 25, 17), (16, 15, 19, 20), (14, 13, 17, 18), (12, 20, 24), (19, 18, 22, 23), (17, 25, 21), (20, 19, 23, 24), (18, 17, 21, 22), (12, 24, 29), (23, 22, 27, 28), (21, 25, 26), (24, 23, 28, 29), (22, 21, 26, 27), (12, 29, 33), (28, 27, 31, 32), (26, 25, 30), (29, 28, 32, 33), (27, 26, 30, 31), (12, 33, 3), (32, 31, 1, 2), (30, 25, 0), (33, 32, 2, 3), (31, 30, 0, 1)])
_uv = me_sphere_005.uv_layers.new(name='UVMap')
_uv.uv.foreach_set('vector', [0.75, 0.8, 0.6875, 1.0, 0.625, 0.8, 0.75, 0.2, 0.75, 0.4, 0.625, 0.4, 0.625, 0.2, 0.75, 0.6, 0.75, 0.8, 0.625, 0.8, 0.625, 0.6, 0.6875, 0.0, 0.75, 0.2, 0.625, 0.2, 0.75, 0.4, 0.75, 0.6, 0.625, 0.6, 0.625, 0.4, 0.5625, 0.0, 0.625, 0.2, 0.5, 0.2, 0.625, 0.4, 0.625, 0.6, 0.5, 0.6, 0.5, 0.4, 0.625, 0.8, 0.5625, 1.0, 0.5, 0.8, 0.625, 0.2, 0.625, 0.4, 0.5, 0.4, 0.5, 0.2, 0.625, 0.6, 0.625, 0.8, 0.5, 0.8, 0.5, 0.6, 0.4375, 0.0, 0.5, 0.2, 0.375, 0.2, 0.5, 0.4, 0.5, 0.6, 0.375, 0.6, 0.375, 0.4, 0.5, 0.8, 0.4375, 1.0, 0.375, 0.8, 0.5, 0.2, 0.5, 0.4, 0.375, 0.4, 0.375, 0.2, 0.5, 0.6, 0.5, 0.8, 0.375, 0.8, 0.375, 0.6, 0.3125, 0.0, 0.375, 0.2, 0.25, 0.2, 0.375, 0.4, 0.375, 0.6, 0.25, 0.6, 0.25, 0.4, 0.375, 0.8, 0.3125, 1.0, 0.25, 0.8, 0.375, 0.2, 0.375, 0.4, 0.25, 0.4, 0.25, 0.2, 0.375, 0.6, 0.375, 0.8, 0.25, 0.8, 0.25, 0.6, 0.1875, 0.0, 0.25, 0.2, 0.125, 0.2, 0.25, 0.4, 0.25, 0.6, 0.125, 0.6, 0.125, 0.4, 0.25, 0.8, 0.1875, 1.0, 0.125, 0.8, 0.25, 0.2, 0.25, 0.4, 0.125, 0.4, 0.125, 0.2, 0.25, 0.6, 0.25, 0.8, 0.125, 0.8, 0.125, 0.6, 0.0625, 0.0, 0.125, 0.2, 0.0, 0.2, 0.125, 0.4, 0.125, 0.6, 0.0, 0.6, 0.0, 0.4, 0.125, 0.8, 0.0625, 1.0, 0.0, 0.8, 0.125, 0.2, 0.125, 0.4, 0.0, 0.4, 0.0, 0.2, 0.125, 0.6, 0.125, 0.8, 0.0, 0.8, 0.0, 0.6, 0.9375, 0.0, 1.0, 0.2, 0.875, 0.2, 1.0, 0.4, 1.0, 0.6, 0.875, 0.6, 0.875, 0.4, 1.0, 0.8, 0.9375, 1.0, 0.875, 0.8, 1.0, 0.2, 1.0, 0.4, 0.875, 0.4, 0.875, 0.2, 1.0, 0.6, 1.0, 0.8, 0.875, 0.8, 0.875, 0.6, 0.8125, 0.0, 0.875, 0.2, 0.75, 0.2, 0.875, 0.4, 0.875, 0.6, 0.75, 0.6, 0.75, 0.4, 0.875, 0.8, 0.8125, 1.0, 0.75, 0.8, 0.875, 0.2, 0.875, 0.4, 0.75, 0.4, 0.75, 0.2, 0.875, 0.6, 0.875, 0.8, 0.75, 0.8, 0.75, 0.6])
me_sphere_005.use_remesh_fix_poles = True
me_sphere_005.use_remesh_preserve_attributes = False
me_sphere_005.use_mirror_vertex_groups = False
me_sphere_005.update()
me_sphere_006 = bpy.data.meshes.new('Sphere.006')
me_sphere_006.from_pydata([(0.0, 0.04114, 0.05663), (0.0, 0.06657, 0.02163), (0.0, 0.06657, -0.02163), (0.0, 0.04114, -0.05663), (0.02909, 0.02909, 0.05663), (0.04707, 0.04707, 0.02163), (0.04707, 0.04707, -0.02163), (0.02909, 0.02909, -0.05663), (0.04114, -5.518e-09, 0.05663), (0.06657, -5.518e-09, 0.02163), (0.06657, -5.518e-09, -0.02163), (0.04114, -5.518e-09, -0.05663), (0.0, -6.12e-09, -0.07), (0.02909, -0.02909, 0.05663), (0.04707, -0.04707, 0.02163), (0.04707, -0.04707, -0.02163), (0.02909, -0.02909, -0.05663), (6.019e-10, -0.04114, 0.05663), (6.019e-10, -0.06657, 0.02163), (6.019e-10, -0.06657, -0.02163), (6.019e-10, -0.04114, -0.05663), (-0.02909, -0.02909, 0.05663), (-0.04707, -0.04707, 0.02163), (-0.04707, -0.04707, -0.02163), (-0.02909, -0.02909, -0.05663), (-6.12e-09, -6.12e-09, 0.07), (-0.04114, -5.518e-09, 0.05663), (-0.06657, -5.518e-09, 0.02163), (-0.06657, -5.518e-09, -0.02163), (-0.04114, -5.518e-09, -0.05663), (-0.02909, 0.02909, 0.05663), (-0.04707, 0.04707, 0.02163), (-0.04707, 0.04707, -0.02163), (-0.02909, 0.02909, -0.05663)], [], [(0, 25, 4), (3, 2, 6, 7), (1, 0, 4, 5), (12, 3, 7), (2, 1, 5, 6), (12, 7, 11), (6, 5, 9, 10), (4, 25, 8), (7, 6, 10, 11), (5, 4, 8, 9), (12, 11, 16), (10, 9, 14, 15), (8, 25, 13), (11, 10, 15, 16), (9, 8, 13, 14), (12, 16, 20), (15, 14, 18, 19), (13, 25, 17), (16, 15, 19, 20), (14, 13, 17, 18), (12, 20, 24), (19, 18, 22, 23), (17, 25, 21), (20, 19, 23, 24), (18, 17, 21, 22), (12, 24, 29), (23, 22, 27, 28), (21, 25, 26), (24, 23, 28, 29), (22, 21, 26, 27), (12, 29, 33), (28, 27, 31, 32), (26, 25, 30), (29, 28, 32, 33), (27, 26, 30, 31), (12, 33, 3), (32, 31, 1, 2), (30, 25, 0), (33, 32, 2, 3), (31, 30, 0, 1)])
_uv = me_sphere_006.uv_layers.new(name='UVMap')
_uv.uv.foreach_set('vector', [0.75, 0.8, 0.6875, 1.0, 0.625, 0.8, 0.75, 0.2, 0.75, 0.4, 0.625, 0.4, 0.625, 0.2, 0.75, 0.6, 0.75, 0.8, 0.625, 0.8, 0.625, 0.6, 0.6875, 0.0, 0.75, 0.2, 0.625, 0.2, 0.75, 0.4, 0.75, 0.6, 0.625, 0.6, 0.625, 0.4, 0.5625, 0.0, 0.625, 0.2, 0.5, 0.2, 0.625, 0.4, 0.625, 0.6, 0.5, 0.6, 0.5, 0.4, 0.625, 0.8, 0.5625, 1.0, 0.5, 0.8, 0.625, 0.2, 0.625, 0.4, 0.5, 0.4, 0.5, 0.2, 0.625, 0.6, 0.625, 0.8, 0.5, 0.8, 0.5, 0.6, 0.4375, 0.0, 0.5, 0.2, 0.375, 0.2, 0.5, 0.4, 0.5, 0.6, 0.375, 0.6, 0.375, 0.4, 0.5, 0.8, 0.4375, 1.0, 0.375, 0.8, 0.5, 0.2, 0.5, 0.4, 0.375, 0.4, 0.375, 0.2, 0.5, 0.6, 0.5, 0.8, 0.375, 0.8, 0.375, 0.6, 0.3125, 0.0, 0.375, 0.2, 0.25, 0.2, 0.375, 0.4, 0.375, 0.6, 0.25, 0.6, 0.25, 0.4, 0.375, 0.8, 0.3125, 1.0, 0.25, 0.8, 0.375, 0.2, 0.375, 0.4, 0.25, 0.4, 0.25, 0.2, 0.375, 0.6, 0.375, 0.8, 0.25, 0.8, 0.25, 0.6, 0.1875, 0.0, 0.25, 0.2, 0.125, 0.2, 0.25, 0.4, 0.25, 0.6, 0.125, 0.6, 0.125, 0.4, 0.25, 0.8, 0.1875, 1.0, 0.125, 0.8, 0.25, 0.2, 0.25, 0.4, 0.125, 0.4, 0.125, 0.2, 0.25, 0.6, 0.25, 0.8, 0.125, 0.8, 0.125, 0.6, 0.0625, 0.0, 0.125, 0.2, 0.0, 0.2, 0.125, 0.4, 0.125, 0.6, 0.0, 0.6, 0.0, 0.4, 0.125, 0.8, 0.0625, 1.0, 0.0, 0.8, 0.125, 0.2, 0.125, 0.4, 0.0, 0.4, 0.0, 0.2, 0.125, 0.6, 0.125, 0.8, 0.0, 0.8, 0.0, 0.6, 0.9375, 0.0, 1.0, 0.2, 0.875, 0.2, 1.0, 0.4, 1.0, 0.6, 0.875, 0.6, 0.875, 0.4, 1.0, 0.8, 0.9375, 1.0, 0.875, 0.8, 1.0, 0.2, 1.0, 0.4, 0.875, 0.4, 0.875, 0.2, 1.0, 0.6, 1.0, 0.8, 0.875, 0.8, 0.875, 0.6, 0.8125, 0.0, 0.875, 0.2, 0.75, 0.2, 0.875, 0.4, 0.875, 0.6, 0.75, 0.6, 0.75, 0.4, 0.875, 0.8, 0.8125, 1.0, 0.75, 0.8, 0.875, 0.2, 0.875, 0.4, 0.75, 0.4, 0.75, 0.2, 0.875, 0.6, 0.875, 0.8, 0.75, 0.8, 0.75, 0.6])
me_sphere_006.use_remesh_fix_poles = True
me_sphere_006.use_remesh_preserve_attributes = False
me_sphere_006.use_mirror_vertex_groups = False
me_sphere_006.update()
me_sphere_007 = bpy.data.meshes.new('Sphere.007')
me_sphere_007.from_pydata([(0.0, 0.04114, 0.05663), (0.0, 0.06657, 0.02163), (0.0, 0.06657, -0.02163), (0.0, 0.04114, -0.05663), (0.02909, 0.02909, 0.05663), (0.04707, 0.04707, 0.02163), (0.04707, 0.04707, -0.02163), (0.02909, 0.02909, -0.05663), (0.04114, -5.518e-09, 0.05663), (0.06657, -5.518e-09, 0.02163), (0.06657, -5.518e-09, -0.02163), (0.04114, -5.518e-09, -0.05663), (0.0, -6.12e-09, -0.07), (0.02909, -0.02909, 0.05663), (0.04707, -0.04707, 0.02163), (0.04707, -0.04707, -0.02163), (0.02909, -0.02909, -0.05663), (6.019e-10, -0.04114, 0.05663), (6.019e-10, -0.06657, 0.02163), (6.019e-10, -0.06657, -0.02163), (6.019e-10, -0.04114, -0.05663), (-0.02909, -0.02909, 0.05663), (-0.04707, -0.04707, 0.02163), (-0.04707, -0.04707, -0.02163), (-0.02909, -0.02909, -0.05663), (-6.12e-09, -6.12e-09, 0.07), (-0.04114, -5.518e-09, 0.05663), (-0.06657, -5.518e-09, 0.02163), (-0.06657, -5.518e-09, -0.02163), (-0.04114, -5.518e-09, -0.05663), (-0.02909, 0.02909, 0.05663), (-0.04707, 0.04707, 0.02163), (-0.04707, 0.04707, -0.02163), (-0.02909, 0.02909, -0.05663)], [], [(0, 25, 4), (3, 2, 6, 7), (1, 0, 4, 5), (12, 3, 7), (2, 1, 5, 6), (12, 7, 11), (6, 5, 9, 10), (4, 25, 8), (7, 6, 10, 11), (5, 4, 8, 9), (12, 11, 16), (10, 9, 14, 15), (8, 25, 13), (11, 10, 15, 16), (9, 8, 13, 14), (12, 16, 20), (15, 14, 18, 19), (13, 25, 17), (16, 15, 19, 20), (14, 13, 17, 18), (12, 20, 24), (19, 18, 22, 23), (17, 25, 21), (20, 19, 23, 24), (18, 17, 21, 22), (12, 24, 29), (23, 22, 27, 28), (21, 25, 26), (24, 23, 28, 29), (22, 21, 26, 27), (12, 29, 33), (28, 27, 31, 32), (26, 25, 30), (29, 28, 32, 33), (27, 26, 30, 31), (12, 33, 3), (32, 31, 1, 2), (30, 25, 0), (33, 32, 2, 3), (31, 30, 0, 1)])
_uv = me_sphere_007.uv_layers.new(name='UVMap')
_uv.uv.foreach_set('vector', [0.75, 0.8, 0.6875, 1.0, 0.625, 0.8, 0.75, 0.2, 0.75, 0.4, 0.625, 0.4, 0.625, 0.2, 0.75, 0.6, 0.75, 0.8, 0.625, 0.8, 0.625, 0.6, 0.6875, 0.0, 0.75, 0.2, 0.625, 0.2, 0.75, 0.4, 0.75, 0.6, 0.625, 0.6, 0.625, 0.4, 0.5625, 0.0, 0.625, 0.2, 0.5, 0.2, 0.625, 0.4, 0.625, 0.6, 0.5, 0.6, 0.5, 0.4, 0.625, 0.8, 0.5625, 1.0, 0.5, 0.8, 0.625, 0.2, 0.625, 0.4, 0.5, 0.4, 0.5, 0.2, 0.625, 0.6, 0.625, 0.8, 0.5, 0.8, 0.5, 0.6, 0.4375, 0.0, 0.5, 0.2, 0.375, 0.2, 0.5, 0.4, 0.5, 0.6, 0.375, 0.6, 0.375, 0.4, 0.5, 0.8, 0.4375, 1.0, 0.375, 0.8, 0.5, 0.2, 0.5, 0.4, 0.375, 0.4, 0.375, 0.2, 0.5, 0.6, 0.5, 0.8, 0.375, 0.8, 0.375, 0.6, 0.3125, 0.0, 0.375, 0.2, 0.25, 0.2, 0.375, 0.4, 0.375, 0.6, 0.25, 0.6, 0.25, 0.4, 0.375, 0.8, 0.3125, 1.0, 0.25, 0.8, 0.375, 0.2, 0.375, 0.4, 0.25, 0.4, 0.25, 0.2, 0.375, 0.6, 0.375, 0.8, 0.25, 0.8, 0.25, 0.6, 0.1875, 0.0, 0.25, 0.2, 0.125, 0.2, 0.25, 0.4, 0.25, 0.6, 0.125, 0.6, 0.125, 0.4, 0.25, 0.8, 0.1875, 1.0, 0.125, 0.8, 0.25, 0.2, 0.25, 0.4, 0.125, 0.4, 0.125, 0.2, 0.25, 0.6, 0.25, 0.8, 0.125, 0.8, 0.125, 0.6, 0.0625, 0.0, 0.125, 0.2, 0.0, 0.2, 0.125, 0.4, 0.125, 0.6, 0.0, 0.6, 0.0, 0.4, 0.125, 0.8, 0.0625, 1.0, 0.0, 0.8, 0.125, 0.2, 0.125, 0.4, 0.0, 0.4, 0.0, 0.2, 0.125, 0.6, 0.125, 0.8, 0.0, 0.8, 0.0, 0.6, 0.9375, 0.0, 1.0, 0.2, 0.875, 0.2, 1.0, 0.4, 1.0, 0.6, 0.875, 0.6, 0.875, 0.4, 1.0, 0.8, 0.9375, 1.0, 0.875, 0.8, 1.0, 0.2, 1.0, 0.4, 0.875, 0.4, 0.875, 0.2, 1.0, 0.6, 1.0, 0.8, 0.875, 0.8, 0.875, 0.6, 0.8125, 0.0, 0.875, 0.2, 0.75, 0.2, 0.875, 0.4, 0.875, 0.6, 0.75, 0.6, 0.75, 0.4, 0.875, 0.8, 0.8125, 1.0, 0.75, 0.8, 0.875, 0.2, 0.875, 0.4, 0.75, 0.4, 0.75, 0.2, 0.875, 0.6, 0.875, 0.8, 0.75, 0.8, 0.75, 0.6])
me_sphere_007.use_remesh_fix_poles = True
me_sphere_007.use_remesh_preserve_attributes = False
me_sphere_007.use_mirror_vertex_groups = False
me_sphere_007.update()
me_sphere_008 = bpy.data.meshes.new('Sphere.008')
me_sphere_008.from_pydata([(0.0, 0.04114, 0.05663), (0.0, 0.06657, 0.02163), (0.0, 0.06657, -0.02163), (0.0, 0.04114, -0.05663), (0.02909, 0.02909, 0.05663), (0.04707, 0.04707, 0.02163), (0.04707, 0.04707, -0.02163), (0.02909, 0.02909, -0.05663), (0.04114, -5.518e-09, 0.05663), (0.06657, -5.518e-09, 0.02163), (0.06657, -5.518e-09, -0.02163), (0.04114, -5.518e-09, -0.05663), (0.0, -6.12e-09, -0.07), (0.02909, -0.02909, 0.05663), (0.04707, -0.04707, 0.02163), (0.04707, -0.04707, -0.02163), (0.02909, -0.02909, -0.05663), (6.019e-10, -0.04114, 0.05663), (6.019e-10, -0.06657, 0.02163), (6.019e-10, -0.06657, -0.02163), (6.019e-10, -0.04114, -0.05663), (-0.02909, -0.02909, 0.05663), (-0.04707, -0.04707, 0.02163), (-0.04707, -0.04707, -0.02163), (-0.02909, -0.02909, -0.05663), (-6.12e-09, -6.12e-09, 0.07), (-0.04114, -5.518e-09, 0.05663), (-0.06657, -5.518e-09, 0.02163), (-0.06657, -5.518e-09, -0.02163), (-0.04114, -5.518e-09, -0.05663), (-0.02909, 0.02909, 0.05663), (-0.04707, 0.04707, 0.02163), (-0.04707, 0.04707, -0.02163), (-0.02909, 0.02909, -0.05663)], [], [(0, 25, 4), (3, 2, 6, 7), (1, 0, 4, 5), (12, 3, 7), (2, 1, 5, 6), (12, 7, 11), (6, 5, 9, 10), (4, 25, 8), (7, 6, 10, 11), (5, 4, 8, 9), (12, 11, 16), (10, 9, 14, 15), (8, 25, 13), (11, 10, 15, 16), (9, 8, 13, 14), (12, 16, 20), (15, 14, 18, 19), (13, 25, 17), (16, 15, 19, 20), (14, 13, 17, 18), (12, 20, 24), (19, 18, 22, 23), (17, 25, 21), (20, 19, 23, 24), (18, 17, 21, 22), (12, 24, 29), (23, 22, 27, 28), (21, 25, 26), (24, 23, 28, 29), (22, 21, 26, 27), (12, 29, 33), (28, 27, 31, 32), (26, 25, 30), (29, 28, 32, 33), (27, 26, 30, 31), (12, 33, 3), (32, 31, 1, 2), (30, 25, 0), (33, 32, 2, 3), (31, 30, 0, 1)])
_uv = me_sphere_008.uv_layers.new(name='UVMap')
_uv.uv.foreach_set('vector', [0.75, 0.8, 0.6875, 1.0, 0.625, 0.8, 0.75, 0.2, 0.75, 0.4, 0.625, 0.4, 0.625, 0.2, 0.75, 0.6, 0.75, 0.8, 0.625, 0.8, 0.625, 0.6, 0.6875, 0.0, 0.75, 0.2, 0.625, 0.2, 0.75, 0.4, 0.75, 0.6, 0.625, 0.6, 0.625, 0.4, 0.5625, 0.0, 0.625, 0.2, 0.5, 0.2, 0.625, 0.4, 0.625, 0.6, 0.5, 0.6, 0.5, 0.4, 0.625, 0.8, 0.5625, 1.0, 0.5, 0.8, 0.625, 0.2, 0.625, 0.4, 0.5, 0.4, 0.5, 0.2, 0.625, 0.6, 0.625, 0.8, 0.5, 0.8, 0.5, 0.6, 0.4375, 0.0, 0.5, 0.2, 0.375, 0.2, 0.5, 0.4, 0.5, 0.6, 0.375, 0.6, 0.375, 0.4, 0.5, 0.8, 0.4375, 1.0, 0.375, 0.8, 0.5, 0.2, 0.5, 0.4, 0.375, 0.4, 0.375, 0.2, 0.5, 0.6, 0.5, 0.8, 0.375, 0.8, 0.375, 0.6, 0.3125, 0.0, 0.375, 0.2, 0.25, 0.2, 0.375, 0.4, 0.375, 0.6, 0.25, 0.6, 0.25, 0.4, 0.375, 0.8, 0.3125, 1.0, 0.25, 0.8, 0.375, 0.2, 0.375, 0.4, 0.25, 0.4, 0.25, 0.2, 0.375, 0.6, 0.375, 0.8, 0.25, 0.8, 0.25, 0.6, 0.1875, 0.0, 0.25, 0.2, 0.125, 0.2, 0.25, 0.4, 0.25, 0.6, 0.125, 0.6, 0.125, 0.4, 0.25, 0.8, 0.1875, 1.0, 0.125, 0.8, 0.25, 0.2, 0.25, 0.4, 0.125, 0.4, 0.125, 0.2, 0.25, 0.6, 0.25, 0.8, 0.125, 0.8, 0.125, 0.6, 0.0625, 0.0, 0.125, 0.2, 0.0, 0.2, 0.125, 0.4, 0.125, 0.6, 0.0, 0.6, 0.0, 0.4, 0.125, 0.8, 0.0625, 1.0, 0.0, 0.8, 0.125, 0.2, 0.125, 0.4, 0.0, 0.4, 0.0, 0.2, 0.125, 0.6, 0.125, 0.8, 0.0, 0.8, 0.0, 0.6, 0.9375, 0.0, 1.0, 0.2, 0.875, 0.2, 1.0, 0.4, 1.0, 0.6, 0.875, 0.6, 0.875, 0.4, 1.0, 0.8, 0.9375, 1.0, 0.875, 0.8, 1.0, 0.2, 1.0, 0.4, 0.875, 0.4, 0.875, 0.2, 1.0, 0.6, 1.0, 0.8, 0.875, 0.8, 0.875, 0.6, 0.8125, 0.0, 0.875, 0.2, 0.75, 0.2, 0.875, 0.4, 0.875, 0.6, 0.75, 0.6, 0.75, 0.4, 0.875, 0.8, 0.8125, 1.0, 0.75, 0.8, 0.875, 0.2, 0.875, 0.4, 0.75, 0.4, 0.75, 0.2, 0.875, 0.6, 0.875, 0.8, 0.75, 0.8, 0.75, 0.6])
me_sphere_008.use_remesh_fix_poles = True
me_sphere_008.use_remesh_preserve_attributes = False
me_sphere_008.use_mirror_vertex_groups = False
me_sphere_008.update()
me_sphere_009 = bpy.data.meshes.new('Sphere.009')
me_sphere_009.from_pydata([(0.0, 0.04114, 0.05663), (0.0, 0.06657, 0.02163), (0.0, 0.06657, -0.02163), (0.0, 0.04114, -0.05663), (0.02909, 0.02909, 0.05663), (0.04707, 0.04707, 0.02163), (0.04707, 0.04707, -0.02163), (0.02909, 0.02909, -0.05663), (0.04114, -5.518e-09, 0.05663), (0.06657, -5.518e-09, 0.02163), (0.06657, -5.518e-09, -0.02163), (0.04114, -5.518e-09, -0.05663), (0.0, -6.12e-09, -0.07), (0.02909, -0.02909, 0.05663), (0.04707, -0.04707, 0.02163), (0.04707, -0.04707, -0.02163), (0.02909, -0.02909, -0.05663), (6.019e-10, -0.04114, 0.05663), (6.019e-10, -0.06657, 0.02163), (6.019e-10, -0.06657, -0.02163), (6.019e-10, -0.04114, -0.05663), (-0.02909, -0.02909, 0.05663), (-0.04707, -0.04707, 0.02163), (-0.04707, -0.04707, -0.02163), (-0.02909, -0.02909, -0.05663), (-6.12e-09, -6.12e-09, 0.07), (-0.04114, -5.518e-09, 0.05663), (-0.06657, -5.518e-09, 0.02163), (-0.06657, -5.518e-09, -0.02163), (-0.04114, -5.518e-09, -0.05663), (-0.02909, 0.02909, 0.05663), (-0.04707, 0.04707, 0.02163), (-0.04707, 0.04707, -0.02163), (-0.02909, 0.02909, -0.05663)], [], [(0, 25, 4), (3, 2, 6, 7), (1, 0, 4, 5), (12, 3, 7), (2, 1, 5, 6), (12, 7, 11), (6, 5, 9, 10), (4, 25, 8), (7, 6, 10, 11), (5, 4, 8, 9), (12, 11, 16), (10, 9, 14, 15), (8, 25, 13), (11, 10, 15, 16), (9, 8, 13, 14), (12, 16, 20), (15, 14, 18, 19), (13, 25, 17), (16, 15, 19, 20), (14, 13, 17, 18), (12, 20, 24), (19, 18, 22, 23), (17, 25, 21), (20, 19, 23, 24), (18, 17, 21, 22), (12, 24, 29), (23, 22, 27, 28), (21, 25, 26), (24, 23, 28, 29), (22, 21, 26, 27), (12, 29, 33), (28, 27, 31, 32), (26, 25, 30), (29, 28, 32, 33), (27, 26, 30, 31), (12, 33, 3), (32, 31, 1, 2), (30, 25, 0), (33, 32, 2, 3), (31, 30, 0, 1)])
_uv = me_sphere_009.uv_layers.new(name='UVMap')
_uv.uv.foreach_set('vector', [0.75, 0.8, 0.6875, 1.0, 0.625, 0.8, 0.75, 0.2, 0.75, 0.4, 0.625, 0.4, 0.625, 0.2, 0.75, 0.6, 0.75, 0.8, 0.625, 0.8, 0.625, 0.6, 0.6875, 0.0, 0.75, 0.2, 0.625, 0.2, 0.75, 0.4, 0.75, 0.6, 0.625, 0.6, 0.625, 0.4, 0.5625, 0.0, 0.625, 0.2, 0.5, 0.2, 0.625, 0.4, 0.625, 0.6, 0.5, 0.6, 0.5, 0.4, 0.625, 0.8, 0.5625, 1.0, 0.5, 0.8, 0.625, 0.2, 0.625, 0.4, 0.5, 0.4, 0.5, 0.2, 0.625, 0.6, 0.625, 0.8, 0.5, 0.8, 0.5, 0.6, 0.4375, 0.0, 0.5, 0.2, 0.375, 0.2, 0.5, 0.4, 0.5, 0.6, 0.375, 0.6, 0.375, 0.4, 0.5, 0.8, 0.4375, 1.0, 0.375, 0.8, 0.5, 0.2, 0.5, 0.4, 0.375, 0.4, 0.375, 0.2, 0.5, 0.6, 0.5, 0.8, 0.375, 0.8, 0.375, 0.6, 0.3125, 0.0, 0.375, 0.2, 0.25, 0.2, 0.375, 0.4, 0.375, 0.6, 0.25, 0.6, 0.25, 0.4, 0.375, 0.8, 0.3125, 1.0, 0.25, 0.8, 0.375, 0.2, 0.375, 0.4, 0.25, 0.4, 0.25, 0.2, 0.375, 0.6, 0.375, 0.8, 0.25, 0.8, 0.25, 0.6, 0.1875, 0.0, 0.25, 0.2, 0.125, 0.2, 0.25, 0.4, 0.25, 0.6, 0.125, 0.6, 0.125, 0.4, 0.25, 0.8, 0.1875, 1.0, 0.125, 0.8, 0.25, 0.2, 0.25, 0.4, 0.125, 0.4, 0.125, 0.2, 0.25, 0.6, 0.25, 0.8, 0.125, 0.8, 0.125, 0.6, 0.0625, 0.0, 0.125, 0.2, 0.0, 0.2, 0.125, 0.4, 0.125, 0.6, 0.0, 0.6, 0.0, 0.4, 0.125, 0.8, 0.0625, 1.0, 0.0, 0.8, 0.125, 0.2, 0.125, 0.4, 0.0, 0.4, 0.0, 0.2, 0.125, 0.6, 0.125, 0.8, 0.0, 0.8, 0.0, 0.6, 0.9375, 0.0, 1.0, 0.2, 0.875, 0.2, 1.0, 0.4, 1.0, 0.6, 0.875, 0.6, 0.875, 0.4, 1.0, 0.8, 0.9375, 1.0, 0.875, 0.8, 1.0, 0.2, 1.0, 0.4, 0.875, 0.4, 0.875, 0.2, 1.0, 0.6, 1.0, 0.8, 0.875, 0.8, 0.875, 0.6, 0.8125, 0.0, 0.875, 0.2, 0.75, 0.2, 0.875, 0.4, 0.875, 0.6, 0.75, 0.6, 0.75, 0.4, 0.875, 0.8, 0.8125, 1.0, 0.75, 0.8, 0.875, 0.2, 0.875, 0.4, 0.75, 0.4, 0.75, 0.2, 0.875, 0.6, 0.875, 0.8, 0.75, 0.8, 0.75, 0.6])
me_sphere_009.use_remesh_fix_poles = True
me_sphere_009.use_remesh_preserve_attributes = False
me_sphere_009.use_mirror_vertex_groups = False
me_sphere_009.update()

# ---- objects
ob_cube_001 = bpy.data.objects.new('Cube.001', me_cube_003)
ob_cube_002 = bpy.data.objects.new('Cube.002', me_cube_004)
ob_cube_003 = bpy.data.objects.new('Cube.003', me_cube_005)
ob_cube_004 = bpy.data.objects.new('Cube.004', me_cube_006)
ob_cube_005 = bpy.data.objects.new('Cube.005', me_cube_007)
ob_cube_006 = bpy.data.objects.new('Cube.006', me_cube_008)
ob_cube_007 = bpy.data.objects.new('Cube.007', me_cube_009)
ob_sphere = bpy.data.objects.new('Sphere', me_sphere)
ob_sphere_001 = bpy.data.objects.new('Sphere.001', me_sphere_001)
ob_sphere_002 = bpy.data.objects.new('Sphere.002', me_sphere_002)
ob_sphere_003 = bpy.data.objects.new('Sphere.003', me_sphere_003)
ob_sphere_004 = bpy.data.objects.new('Sphere.004', me_sphere_004)
ob_sphere_005 = bpy.data.objects.new('Sphere.005', me_sphere_005)
ob_sphere_006 = bpy.data.objects.new('Sphere.006', me_sphere_006)
ob_sphere_007 = bpy.data.objects.new('Sphere.007', me_sphere_007)
ob_sphere_008 = bpy.data.objects.new('Sphere.008', me_sphere_008)
ob_sphere_009 = bpy.data.objects.new('Sphere.009', me_sphere_009)

# ---- transforms, parenting, visibility, modifiers, constraints
ob_cube_001.location = (-1.557, 0.2989, 1.041)
ob_cube_001.scale = (0.16, 0.14, 1.54)
ob_cube_001.lineart.crease_threshold = 0.0
ob_cube_002.location = (1.406, 0.2989, 1.041)
ob_cube_002.scale = (0.16, 0.14, 1.54)
ob_cube_002.lineart.crease_threshold = 0.0
ob_cube_003.location = (-0.1129, 0.2989, 1.906)
ob_cube_003.scale = (1.61, 0.05, 0.16)
ob_cube_003.lineart.crease_threshold = 0.0
ob_cube_004.location = (-0.1129, 0.2989, 1.344)
ob_cube_004.scale = (1.53, 0.05, 0.16)
ob_cube_004.lineart.crease_threshold = 0.0
ob_cube_005.location = (-0.1129, 0.2989, 0.7938)
ob_cube_005.scale = (1.47, 0.05, 0.16)
ob_cube_005.lineart.crease_threshold = 0.0
ob_cube_006.location = (-0.1129, 0.2989, 0.2513)
ob_cube_006.scale = (1.55, 0.05, 0.16)
ob_cube_006.lineart.crease_threshold = 0.0
ob_cube_007.location = (-0.06427, 0.2206, 1.12)
ob_cube_007.rotation_euler = (0.0, 0.6748, 0.0)
ob_cube_007.scale = (1.61, 0.05, 0.16)
ob_cube_007.lineart.crease_threshold = 0.0
ob_sphere.location = (-1.051, 0.1953, 1.893)
ob_sphere.lineart.crease_threshold = 0.0
ob_sphere_001.location = (1.019, 0.1953, 0.26)
ob_sphere_001.lineart.crease_threshold = 0.0
ob_sphere_002.location = (-1.579, 0.1953, 0.26)
ob_sphere_002.lineart.crease_threshold = 0.0
ob_sphere_003.location = (-1.579, 0.1953, 0.7937)
ob_sphere_003.lineart.crease_threshold = 0.0
ob_sphere_004.location = (-1.579, 0.1953, 1.341)
ob_sphere_004.lineart.crease_threshold = 0.0
ob_sphere_005.location = (-1.579, 0.1953, 1.912)
ob_sphere_005.lineart.crease_threshold = 0.0
ob_sphere_006.location = (1.421, 0.1953, 1.912)
ob_sphere_006.lineart.crease_threshold = 0.0
ob_sphere_007.location = (1.402, 0.1804, 1.372)
ob_sphere_007.lineart.crease_threshold = 0.0
ob_sphere_008.location = (1.402, 0.1804, 0.8085)
ob_sphere_008.lineart.crease_threshold = 0.0
ob_sphere_009.location = (1.402, 0.1804, 0.2614)
ob_sphere_009.lineart.crease_threshold = 0.0

# ---- collection membership
col_collection.objects.link(ob_cube_001)
col_collection.objects.link(ob_cube_002)
col_collection.objects.link(ob_cube_003)
col_collection.objects.link(ob_cube_004)
col_collection.objects.link(ob_cube_005)
col_collection.objects.link(ob_cube_006)
col_collection.objects.link(ob_cube_007)
col_collection.objects.link(ob_sphere)
col_collection.objects.link(ob_sphere_001)
col_collection.objects.link(ob_sphere_002)
col_collection.objects.link(ob_sphere_003)
col_collection.objects.link(ob_sphere_004)
col_collection.objects.link(ob_sphere_005)
col_collection.objects.link(ob_sphere_006)
col_collection.objects.link(ob_sphere_007)
col_collection.objects.link(ob_sphere_008)
col_collection.objects.link(ob_sphere_009)

# ---- scene / render settings (as saved in the file)
scene.frame_start = 1; scene.frame_end = 250; scene.frame_set(1)
scene.render.engine = 'BLENDER_EEVEE_NEXT'
scene.cycles.use_denoising = False
scene.cycles.samples = 128
scene.cycles.sampling_pattern = 'TABULATED_SOBOL'
scene.cycles.use_adaptive_sampling = False
scene.cycles.use_light_tree = False
scene.view_settings.view_transform = 'Filmic'
bpy.context.view_layer.update()

# ---- added for rendering (the .blend has no active camera and no usable light): camera, sun
cam_auto = bpy.data.cameras.new('AutoCamera')
cam_auto.lens = 50.0
cam_auto.sensor_width = 36.0
cam_auto.clip_end = 1000.0
ob_auto_camera = bpy.data.objects.new('AutoCamera', cam_auto)
scene.collection.objects.link(ob_auto_camera)
ob_auto_camera.location = (4.10128, -4.73936, 4.38516)
ob_auto_camera.rotation_euler = (1.09748, -7.21219e-08, 0.694738)
scene.camera = ob_auto_camera
light_auto_sun = bpy.data.lights.new('AutoSun', 'SUN')
light_auto_sun.energy = 3.0
light_auto_sun.angle = 0.0523599
ob_auto_sun = bpy.data.objects.new('AutoSun', light_auto_sun)
scene.collection.objects.link(ob_auto_sun)
ob_auto_sun.rotation_euler = (0.872665, 0.174533, 0.523599)
bpy.context.view_layer.update()
